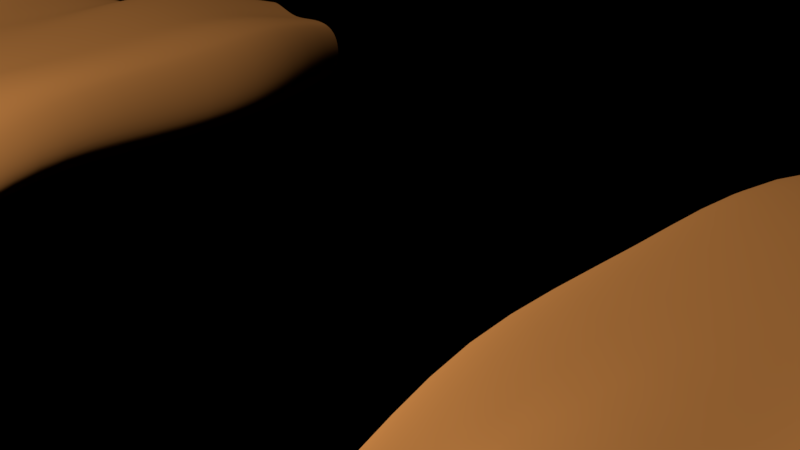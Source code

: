 # Source: reingeguckt.blend  (saved by Blender 2.79.0; exported with 4.5.12 LTS)
import bpy
from mathutils import Matrix  # noqa: F401  (used for matrix-valued properties, if any)

bpy.ops.wm.read_factory_settings(use_empty=True)
scene = bpy.context.scene
scene.name = 'Scene'

# ---- collections
col_collection_1 = bpy.data.collections.new('Collection 1'); scene.collection.children.link(col_collection_1)

# ---- materials (node trees are filled in below, after node groups)
mat_material_001 = bpy.data.materials.new('Material.001')
mat_material_001.alpha_threshold = 0.0
mat_material_001.diffuse_color = (0.8412, 0.6316, 0.3831, 1.0)
mat_material_001.roughness = 0.5

# ---- material node trees
mat_material_001.use_nodes = True; mat_material_001.node_tree.nodes.clear()
_N = mat_material_001.node_tree.nodes; _L = mat_material_001.node_tree.links
n0 = _N.new('ShaderNodeOutputMaterial'); n0.name = 'Material Output'; n0.location = (300, 300)
n1 = _N.new('ShaderNodeBsdfDiffuse'); n1.name = 'Diffuse BSDF'; n1.location = (10, 300)
n1.inputs[0].default_value = (0.08353, 0.03354, 0.008658, 1.0)
n1.inputs[1].default_value = 0.625
_L.new(n1.outputs[0], n0.inputs[0])
n0.is_active_output = True

# ---- world
world_world = bpy.data.worlds.new('World'); scene.world = world_world
world_world.color = (0.0, 0.0, 0.0)
world_world.use_sun_shadow = False
world_world.sun_shadow_jitter_overblur = 0.0
world_world.cycles.sampling_method = 'MANUAL'

# ---- cameras
cam_camera = bpy.data.cameras.new('Camera')
cam_camera.clip_end = 100.0
cam_camera.lens = 35.0
cam_camera.sensor_width = 32.0
cam_camera.sensor_height = 18.0
cam_camera.ortho_scale = 7.314
cam_camera.dof.focus_distance = 0.0

# ---- lights
light_lamp = bpy.data.lights.new('Lamp', 'POINT')
light_lamp.transmission_factor = 0.0
light_lamp.cutoff_distance = 30.0
light_lamp.energy = 400.0
light_lamp.shadow_buffer_clip_start = 1.001
light_lamp.shadow_soft_size = 0.1
light_lamp.shadow_maximum_resolution = 0.006
light_lamp.use_absolute_resolution = True

# ---- meshes
me_cube_000 = bpy.data.meshes.new('Cube.000')
me_cube_000.from_pydata([(6.144, 0.2534, -2.567), (0.5576, 0.2928, 1.156), (0.7106, 0.2533, 1.777), (0.9504, 0.3269, 1.113), (1.064, 0.2837, 1.732), (0.9988, -0.05166, 1.056), (1.077, -0.03774, 1.665), (0.7059, -0.08188, 1.711), (0.58, -0.1047, 1.102), (1.135, -0.01759, 2.275), (0.8009, -0.04512, 2.319), (0.8062, 0.2039, 2.436), (1.147, 0.2296, 2.389), (0.879, -0.08992, 1.678), (0.6367, 0.07995, 1.753), (0.5036, 0.08746, 1.135), (0.7776, -0.1243, 1.073), (0.8566, 0.3216, 1.771), (0.752, 0.3682, 1.145), (1.129, 0.1289, 1.692), (1.026, 0.1422, 1.081), (0.6159, 0.2725, 1.457), (0.7709, 0.22, 2.133), (1.015, 0.3084, 1.408), (1.104, 0.2505, 2.089), (1.033, -0.05539, 1.349), (1.127, -0.04799, 2.066), (0.64, -0.1044, 1.394), (0.5297, -0.1282, 0.7923), (0.5017, 0.2992, 0.8274), (0.9135, 0.3376, 0.7806), (0.9408, -0.07428, 0.7471), (0.7995, -0.0889, 2.107), (1.169, 0.07741, 2.373), (0.9907, 0.2273, 2.535), (0.9868, -0.1022, 2.356), (0.8051, 0.05315, 2.423), (0.9936, 0.02974, 2.482), (0.5667, 0.07801, 1.431), (0.4472, 0.1058, 0.8171), (0.8264, -0.143, 1.365), (0.7399, -0.1711, 0.7638), (0.8012, 0.3186, 1.444), (0.7043, 0.3743, 0.809), (1.086, 0.1328, 1.372), (0.9958, 0.1394, 0.7559), (1.166, 0.1089, 2.071), (0.9213, 0.2601, 2.114), (0.9546, -0.1343, 2.085), (0.7346, 0.06392, 2.125), (-0.8542, 0.3316, 1.088), (-0.9151, 0.2897, 1.753), (-0.4504, 0.3339, 1.179), (-0.55, 0.2914, 1.828), (-0.4154, -0.06505, 1.135), (-0.5412, -0.04542, 1.764), (-0.9258, -0.05982, 1.684), (-0.8476, -0.08479, 1.039), (-0.6867, -0.0176, 2.386), (-1.033, -0.0178, 2.317), (-1.046, 0.243, 2.437), (-0.6921, 0.2407, 2.504), (-0.7453, -0.08308, 1.71), (-0.9947, 0.1151, 1.704), (-0.9178, 0.122, 1.048), (-0.6451, -0.122, 1.077), (-0.7637, 0.3486, 1.797), (-0.653, 0.3938, 1.144), (-0.4857, 0.1242, 1.809), (-0.3805, 0.1348, 1.17), (-0.8995, 0.3114, 1.405), (-0.978, 0.2569, 2.125), (-0.4869, 0.3149, 1.492), (-0.6324, 0.2604, 2.194), (-0.4801, -0.06618, 1.437), (-0.6274, -0.05253, 2.176), (-0.8864, -0.08382, 1.348), (-0.7955, -0.1109, 0.7165), (-0.7988, 0.3366, 0.7455), (-0.3743, 0.3417, 0.8378), (-0.3709, -0.0897, 0.8104), (-0.9671, -0.06727, 2.107), (-0.6785, 0.08033, 2.495), (-0.8958, 0.2541, 2.597), (-0.8673, -0.09179, 2.416), (-1.056, 0.08608, 2.422), (-0.8917, 0.04729, 2.543), (-0.9559, 0.1127, 1.362), (-0.8676, 0.1107, 0.7152), (-0.6963, -0.1399, 1.382), (-0.5824, -0.1735, 0.7586), (-0.7087, 0.3438, 1.455), (-0.5867, 0.3977, 0.7959), (-0.4201, 0.1256, 1.478), (-0.3016, 0.1282, 0.8394), (-0.5777, 0.1076, 2.196), (-0.8201, 0.2859, 2.157), (-0.8108, -0.1277, 2.136), (-1.024, 0.0974, 2.104), (-0.2409, 0.372, 0.5425), (-0.4965, -0.2968, 0.3061), (-0.6182, 0.3168, 0.4506), (0.0354, 0.04729, 2.864), (-1.777, -0.318, -0.1127), (-2.001, -0.3122, -0.5166), (-1.826, -0.6947, -0.08172), (-2.045, -0.7077, -0.4794), (-2.398, -0.517, 0.1341), (-2.536, -0.5289, -0.1525), (-2.499, -0.2412, -0.1756), (-2.359, -0.2377, 0.1135), (-0.9656, -0.4536, -0.4585), (-1.299, -0.5944, -1.082), (-1.545, -0.2295, -1.077), (-1.191, -0.1113, -0.4526), (-0.1489, 0.3316, 1.42), (-0.1079, 0.2897, 2.086), (0.264, 0.3339, 1.448), (0.2644, 0.2914, 2.105), (0.2919, -0.06505, 1.399), (0.2633, -0.04542, 2.04), (-0.1291, -0.05982, 2.019), (-0.1498, -0.08479, 1.371), (0.2141, -0.0176, 2.677), (-0.1388, -0.0178, 2.661), (-0.1336, 0.243, 2.782), (0.2268, 0.2407, 2.795), (0.9611, -0.2835, 0.366), (0.3783, -0.1677, 0.6377), (-0.2271, -0.2067, 0.6079), (-0.3858, -0.5532, -1.637), (0.1495, -0.4269, -1.626), (0.7066, -0.474, -1.671), (0.3779, 0.3861, 0.641), (0.9611, 0.3016, 0.3657), (0.7066, 0.3387, -1.671), (0.1495, 0.4004, -1.626), (-0.4347, 0.4145, -1.637), (-0.9185, 0.1576, 0.2562), (-1.077, 0.2806, -1.712), (-0.7225, -0.3013, 0.2053), (-0.8055, -0.3802, -1.713), (1.4, 0.1369, -0.05595), (1.195, 0.1489, -1.721), (1.4, -0.3082, -0.05622), (1.195, -0.3648, -1.721), (-1.943, -0.7656, -0.2749), (-2.06, -0.5106, -0.5647), (-1.765, -0.5057, -0.02936), (-1.881, -0.2508, -0.3209), (-2.128, -0.2943, 0.01297), (-1.802, -0.3086, -0.7762), (-2.181, -0.5948, 0.09359), (-1.577, -0.6505, -0.794), (-1.484, -0.1911, -0.3482), (-2.317, -0.2773, -0.3245), (-1.275, -0.5211, -0.3676), (-2.367, -0.6147, -0.2922), (-2.544, -0.5613, 0.02744), (-2.424, -0.3648, 0.207), (-2.612, -0.3751, -0.1816), (-2.492, -0.1786, -0.002029), (-1.034, 0.009521, -0.2672), (-1.239, -0.001238, -1.401), (-0.8113, -0.3657, -0.2673), (-0.9824, -0.4336, -1.402), (-1.093, -0.583, -0.7716), (-1.021, -0.2606, -0.3492), (-1.479, -0.4335, -1.183), (-1.407, -0.1115, -0.7642), (0.05327, -0.08308, 2.018), (-0.1941, 0.1151, 2.05), (-0.2178, 0.122, 1.39), (0.05614, -0.122, 1.377), (0.04844, 0.3486, 2.107), (0.05845, 0.3938, 1.445), (0.325, 0.1242, 2.076), (0.3318, 0.1348, 1.429), (-0.1454, 0.3114, 1.74), (-0.1135, 0.2569, 2.464), (0.2756, 0.3149, 1.763), (0.2385, 0.2604, 2.479), (0.2739, -0.06618, 1.708), (0.2408, -0.05253, 2.461), (-0.1412, -0.08382, 1.682), (-0.1474, -0.1109, 1.044), (-0.1463, 0.3366, 1.073), (0.2874, 0.3417, 1.099), (0.2865, -0.0897, 1.072), (-0.1056, -0.06727, 2.444), (0.2388, 0.08033, 2.784), (-0.2598, 0.4148, -0.6749), (0.3051, 0.4169, -0.6559), (0.8372, 0.3499, -0.7899), (0.8372, -0.3473, -0.7899), (0.3051, -0.2783, -0.6558), (-0.2204, -0.3563, -0.6749), (0.03945, 0.2541, 2.917), (0.04006, -0.09179, 2.734), (-0.1451, 0.08608, 2.769), (0.3944, 0.122, 0.817), (-0.2412, 0.09815, 0.8579), (0.6526, -0.263, 0.3549), (0.0626, -0.2284, 0.4727), (-0.1282, -0.495, -1.622), (0.4278, -0.4402, -1.645), (0.9857, -0.467, -1.699), (0.06226, 0.507, 0.4827), (0.6526, 0.3838, 0.3545), (1.212, 0.267, 0.05111), (0.4278, 0.3767, -1.645), (-0.1282, 0.4148, -1.622), (-0.7996, 0.3941, -1.676), (1.212, -0.3575, 0.05106), (-0.6038, -0.5099, -1.676), (-0.6508, -0.3664, -0.8186), (-0.8791, -0.09767, 0.2372), (-0.7675, 0.05736, -2.036), (-0.9276, 0.2616, -0.8184), (0.9857, 0.2811, -1.699), (1.283, 0.165, -0.9336), (1.463, -0.09917, -0.09192), (1.283, -0.2914, -0.9336), (1.265, -0.113, -1.728), (-1.39, -0.6418, -0.5843), (-1.741, -0.5001, -0.8562), (-1.328, -0.3354, -0.2853), (-1.679, -0.1939, -0.5593), (-2.214, -0.2249, -0.1337), (-2.123, -0.4064, 0.1458), (-2.373, -0.4203, -0.3731), (-2.608, -0.3554, 0.05495), (-1.176, 0.0711, -0.837), (-0.8911, -0.1711, -0.07555), (-1.142, -0.2238, -1.589), (-2.282, -0.6685, -0.09438), (-0.2077, 0.1127, 1.706), (-0.2189, 0.1107, 1.053), (0.0518, -0.1399, 1.686), (0.06955, -0.1735, 1.053), (0.05074, 0.3438, 1.76), (0.071, 0.3977, 1.09), (0.3395, 0.1256, 1.739), (0.3594, 0.1282, 1.09), (0.03483, 0.4279, -0.6436), (0.5734, 0.3915, -0.7117), (1.094, 0.29, -0.8714), (0.5734, -0.3043, -0.7117), (0.03483, -0.3137, -0.6434), (-0.4438, -0.3517, -0.7489), (0.2928, 0.1076, 2.472), (0.04745, 0.2859, 2.499), (0.05344, -0.1277, 2.449), (-0.1624, 0.0974, 2.45), (1.094, -0.3631, -0.8714), (-0.8569, -0.4673, -0.8379), (-0.6013, 0.3677, -0.7489), (1.347, -0.07209, -0.9544), (1.38, 0.1833, 1.716), (1.549, 0.0009699, 1.672), (1.549, 0.336, 1.69), (1.742, 0.1916, 1.641), (1.514, 0.2083, 0.5435), (1.63, 0.2062, 1.057), (1.288, 0.4266, 0.6023), (1.408, 0.383, 1.132), (1.279, -0.03613, 0.5731), (1.393, -0.008952, 1.073), (1.053, 0.1941, 0.632), (1.194, 0.1957, 1.142), (1.619, 0.1427, 2.001), (1.459, 0.1742, 1.963), (1.597, 0.03006, 1.898), (1.633, 0.3103, 2.042), (1.763, 0.1695, 1.896), (1.424, 0.04992, 1.7), (1.453, 0.03175, 0.5441), (1.459, 0.3812, 0.5655), (1.114, 0.3771, 0.6326), (1.107, 0.01453, 0.61), (1.241, 0.03651, 1.109), (1.699, 0.06187, 1.643), (1.572, 0.0508, 1.045), (1.701, 0.3154, 1.657), (1.585, 0.3596, 1.088), (1.421, 0.3126, 1.717), (1.25, 0.3567, 1.156), (1.561, 0.2137, 0.8151), (1.687, 0.2051, 1.324), (1.35, 0.4235, 0.8827), (1.476, 0.3869, 1.404), (1.334, 0.005562, 0.8303), (1.122, 0.2033, 0.8961), (1.274, 0.1977, 1.409), (1.462, 0.03711, 1.333), (1.756, 0.2994, 1.908), (1.47, 0.3013, 1.971), (1.442, 0.09, 1.877), (1.722, 0.09017, 1.818), (1.171, 0.03573, 0.867), (1.319, 0.05596, 1.372), (1.631, 0.06762, 1.308), (1.524, 0.05172, 0.7999), (1.645, 0.3405, 1.359), (1.512, 0.3749, 0.8437), (1.349, 0.3392, 1.42), (1.182, 0.3731, 0.9056), (-0.1469, -0.3402, -2.572), (0.1601, -0.2546, -2.567), (0.4838, -0.275, -2.568), (0.4838, 0.2199, -2.568), (0.1601, 0.2534, -2.567), (-0.1774, 0.2661, -2.572), (-0.5352, 0.1955, -2.595), (-0.3824, -0.1894, -2.595), (0.7735, 0.1106, -2.569), (0.7735, -0.1978, -2.569), (0.0001507, -0.3027, -2.567), (0.3211, -0.2585, -2.567), (0.6489, -0.2646, -2.569), (0.3211, 0.2405, -2.567), (0.0001507, 0.2626, -2.567), (-0.3915, 0.2621, -2.583), (-0.2693, -0.3045, -2.583), (-0.5016, 0.0111, -2.599), (0.6489, 0.1878, -2.569), (0.8151, -0.04533, -2.569)], [], [(128, 28, 39, 200), (133, 200, 39, 29), (133, 29, 43, 208), (134, 208, 43, 30), (127, 31, 41, 202), (128, 202, 41, 28), (37, 36, 10, 35), (37, 35, 9, 33), (37, 33, 12, 34), (37, 34, 11, 36), (38, 27, 7, 14), (38, 14, 2, 21), (38, 21, 1, 15), (38, 15, 8, 27), (39, 28, 8, 15), (39, 15, 1, 29), (40, 25, 6, 13), (40, 13, 7, 27), (40, 27, 8, 16), (40, 16, 5, 25), (41, 31, 5, 16), (41, 16, 8, 28), (42, 21, 2, 17), (42, 17, 4, 23), (42, 23, 3, 18), (42, 18, 1, 21), (43, 29, 1, 18), (43, 18, 3, 30), (44, 23, 4, 19), (44, 19, 6, 25), (44, 25, 5, 20), (44, 20, 3, 23), (45, 30, 3, 20), (45, 20, 5, 31), (46, 24, 12, 33), (46, 33, 9, 26), (46, 26, 6, 19), (46, 19, 4, 24), (47, 22, 11, 34), (47, 34, 12, 24), (47, 24, 4, 17), (47, 17, 2, 22), (48, 26, 9, 35), (48, 35, 10, 32), (48, 32, 7, 13), (48, 13, 6, 26), (49, 32, 10, 36), (49, 36, 11, 22), (49, 22, 2, 14), (49, 14, 7, 32), (129, 80, 90, 100), (140, 100, 90, 77), (78, 92, 101, 138), (86, 85, 59, 84), (86, 84, 58, 82), (86, 82, 61, 83), (86, 83, 60, 85), (87, 76, 56, 63), (87, 63, 51, 70), (87, 70, 50, 64), (87, 64, 57, 76), (88, 77, 57, 64), (88, 64, 50, 78), (89, 74, 55, 62), (89, 62, 56, 76), (89, 76, 57, 65), (89, 65, 54, 74), (90, 80, 54, 65), (90, 65, 57, 77), (91, 70, 51, 66), (91, 66, 53, 72), (91, 72, 52, 67), (91, 67, 50, 70), (92, 78, 50, 67), (92, 67, 52, 79), (93, 72, 53, 68), (93, 68, 55, 74), (93, 74, 54, 69), (93, 69, 52, 72), (94, 79, 52, 69), (94, 69, 54, 80), (95, 73, 61, 82), (95, 82, 58, 75), (95, 75, 55, 68), (95, 68, 53, 73), (96, 71, 60, 83), (96, 83, 61, 73), (96, 73, 53, 66), (96, 66, 51, 71), (97, 75, 58, 84), (97, 84, 59, 81), (97, 81, 56, 62), (97, 62, 55, 75), (98, 81, 59, 85), (98, 85, 60, 71), (98, 71, 51, 63), (98, 63, 56, 81), (138, 216, 140, 77, 88, 78), (94, 80, 129, 201), (224, 156, 105, 146), (224, 146, 106, 153), (224, 153, 112, 166), (224, 166, 111, 156), (225, 153, 106, 147), (225, 147, 104, 151), (225, 151, 113, 168), (225, 168, 112, 153), (226, 154, 103, 148), (226, 148, 105, 156), (226, 156, 111, 167), (226, 167, 114, 154), (227, 151, 104, 149), (227, 149, 103, 154), (227, 154, 114, 169), (227, 169, 113, 151), (228, 155, 109, 161), (228, 161, 110, 150), (228, 150, 103, 149), (228, 149, 104, 155), (229, 150, 110, 159), (229, 159, 107, 152), (229, 152, 105, 148), (229, 148, 103, 150), (230, 157, 108, 160), (230, 160, 109, 155), (230, 155, 104, 147), (230, 147, 106, 157), (231, 160, 108, 158), (231, 158, 107, 159), (231, 159, 110, 161), (231, 161, 109, 160), (232, 163, 113, 169), (232, 169, 114, 162), (232, 162, 138, 218), (232, 218, 139, 163), (233, 162, 114, 167), (233, 167, 111, 164), (233, 164, 140, 216), (233, 216, 138, 162), (234, 165, 112, 168), (234, 168, 113, 163), (234, 163, 139, 217), (234, 217, 141, 165), (235, 152, 107, 158), (235, 158, 108, 157), (235, 157, 106, 146), (235, 146, 105, 152), (102, 199, 124, 198), (102, 198, 123, 190), (102, 190, 126, 197), (102, 197, 125, 199), (236, 184, 121, 171), (236, 171, 116, 178), (236, 178, 115, 172), (236, 172, 122, 184), (237, 185, 122, 172), (237, 172, 115, 186), (237, 186, 99, 201), (237, 201, 129, 185), (238, 182, 120, 170), (238, 170, 121, 184), (238, 184, 122, 173), (238, 173, 119, 182), (239, 188, 119, 173), (239, 173, 122, 185), (239, 185, 129, 203), (239, 203, 128, 188), (240, 178, 116, 174), (240, 174, 118, 180), (240, 180, 117, 175), (240, 175, 115, 178), (241, 186, 115, 175), (241, 175, 117, 187), (241, 187, 133, 207), (241, 207, 99, 186), (242, 180, 118, 176), (242, 176, 120, 182), (242, 182, 119, 177), (242, 177, 117, 180), (243, 187, 117, 177), (243, 177, 119, 188), (243, 188, 128, 200), (243, 200, 133, 187), (244, 211, 137, 191), (244, 191, 99, 207), (244, 207, 133, 192), (244, 192, 136, 211), (245, 210, 136, 192), (245, 192, 133, 208), (245, 208, 134, 193), (245, 193, 135, 210), (246, 219, 135, 193), (246, 193, 134, 209), (246, 209, 142, 220), (246, 220, 143, 219), (247, 205, 132, 194), (247, 194, 127, 202), (247, 202, 128, 195), (247, 195, 131, 205), (248, 204, 131, 195), (248, 195, 128, 203), (248, 203, 129, 196), (248, 196, 130, 204), (249, 214, 130, 196), (249, 196, 129, 100), (249, 100, 140, 215), (249, 215, 141, 214), (250, 181, 126, 190), (250, 190, 123, 183), (250, 183, 120, 176), (250, 176, 118, 181), (251, 181, 118, 174), (251, 174, 116, 179), (252, 183, 123, 198), (252, 198, 124, 189), (252, 189, 121, 170), (252, 170, 120, 183), (253, 189, 124, 199), (253, 199, 125, 179), (253, 179, 116, 171), (253, 171, 121, 189), (254, 206, 145, 222), (254, 222, 144, 213), (254, 213, 127, 194), (254, 194, 132, 206), (255, 215, 140, 164), (255, 164, 111, 166), (255, 166, 112, 165), (255, 165, 141, 215), (256, 212, 139, 218), (258, 293, 300, 275), (258, 285, 305, 293), (258, 271, 296, 285), (258, 275, 297, 271), (259, 294, 301, 281), (259, 275, 300, 294), (259, 272, 297, 275), (259, 281, 298, 272), (260, 290, 305, 285), (260, 283, 303, 290), (260, 273, 295, 283), (260, 285, 296, 273), (261, 288, 303, 283), (261, 281, 301, 288), (261, 274, 298, 281), (261, 283, 295, 274), (262, 287, 302, 276), (262, 277, 304, 287), (263, 287, 304, 284), (263, 282, 302, 287), (263, 288, 301, 282), (263, 284, 303, 288), (264, 289, 304, 277), (264, 278, 306, 289), (265, 289, 306, 286), (265, 284, 304, 289), (265, 290, 303, 284), (265, 286, 305, 290), (266, 291, 299, 279), (266, 276, 302, 291), (267, 291, 302, 282), (267, 280, 299, 291), (267, 294, 300, 280), (267, 282, 301, 294), (268, 292, 306, 278), (268, 279, 299, 292), (269, 292, 299, 280), (269, 286, 306, 292), (269, 293, 305, 286), (269, 280, 300, 293), (270, 273, 296, 271), (270, 274, 295, 273), (270, 272, 298, 274), (270, 271, 297, 272), (138, 101, 256, 218), (256, 191, 137, 212), (257, 223, 143, 220), (257, 220, 142, 221), (257, 221, 144, 222), (257, 222, 145, 223), (266, 279, 127, 213), (266, 213, 144, 276), (144, 221, 262, 276), (142, 277, 262, 221), (142, 209, 264, 277), (134, 278, 264, 209), (134, 30, 268, 278), (45, 279, 268, 30), (127, 279, 45, 31), (201, 99, 79, 94), (101, 92, 79, 99), (256, 101, 99, 191), (214, 323, 307, 130), (136, 311, 321, 211), (130, 307, 317, 204), (211, 321, 312, 137), (204, 317, 308, 131), (137, 312, 322, 212), (131, 308, 318, 205), (212, 322, 313, 139), (143, 315, 325, 219), (145, 316, 326, 223), (205, 318, 309, 132), (219, 325, 310, 135), (139, 313, 324, 217), (223, 326, 315, 143), (132, 309, 319, 206), (135, 310, 320, 210), (217, 324, 314, 141), (206, 319, 316, 145), (141, 314, 323, 214), (210, 320, 311, 136), (179, 125, 197, 251), (181, 251, 197, 126)])
me_cube_000.polygons.foreach_set('use_smooth', [True] * 314)
me_cube_000.materials.append(mat_material_001)
me_cube_000.use_remesh_preserve_volume = False
me_cube_000.use_remesh_preserve_attributes = False
me_cube_000.use_mirror_vertex_groups = False
me_cube_000.update()
me_cube_002 = bpy.data.meshes.new('Cube.002')
me_cube_002.from_pydata([(-0.5576, 0.2928, 1.156), (-0.7106, 0.2533, 1.777), (-0.9504, 0.3269, 1.113), (-1.064, 0.2837, 1.732), (-0.9988, -0.05166, 1.056), (-1.077, -0.03774, 1.665), (-0.7059, -0.08188, 1.711), (-0.58, -0.1047, 1.102), (-1.135, -0.01759, 2.275), (-0.8009, -0.04512, 2.319), (-0.8062, 0.2039, 2.436), (-1.147, 0.2296, 2.389), (-0.879, -0.08992, 1.678), (-0.6367, 0.07995, 1.753), (-0.5036, 0.08746, 1.135), (-0.7776, -0.1243, 1.073), (-0.8566, 0.3216, 1.771), (-0.752, 0.3682, 1.145), (-1.129, 0.1289, 1.692), (-1.026, 0.1422, 1.081), (-0.6159, 0.2725, 1.457), (-0.7709, 0.22, 2.133), (-1.015, 0.3084, 1.408), (-1.104, 0.2505, 2.089), (-1.033, -0.05539, 1.35), (-1.127, -0.04799, 2.066), (-0.64, -0.1044, 1.394), (-0.5297, -0.1282, 0.7923), (-0.5017, 0.2992, 0.8274), (-0.9135, 0.3376, 0.7806), (-0.9408, -0.07428, 0.7471), (-0.7995, -0.0889, 2.107), (-1.169, 0.07741, 2.373), (-0.9907, 0.2273, 2.535), (-0.9868, -0.1022, 2.356), (-0.8051, 0.05315, 2.423), (-0.9936, 0.02974, 2.482), (-0.5667, 0.07801, 1.431), (-0.4472, 0.1058, 0.8171), (-0.8265, -0.143, 1.365), (-0.7399, -0.1711, 0.7638), (-0.8012, 0.3186, 1.444), (-0.7043, 0.3743, 0.809), (-1.086, 0.1328, 1.372), (-0.9958, 0.1394, 0.7559), (-1.166, 0.1089, 2.071), (-0.9213, 0.2601, 2.114), (-0.9546, -0.1343, 2.085), (-0.7346, 0.06392, 2.125), (0.8542, 0.3316, 1.088), (0.9151, 0.2897, 1.753), (0.4504, 0.3339, 1.179), (0.55, 0.2914, 1.828), (0.4154, -0.06505, 1.135), (0.5412, -0.04542, 1.764), (0.9258, -0.05982, 1.684), (0.8476, -0.08479, 1.039), (0.6867, -0.0176, 2.386), (1.033, -0.0178, 2.317), (1.046, 0.243, 2.437), (0.6921, 0.2407, 2.504), (0.7453, -0.08308, 1.71), (0.9947, 0.1151, 1.704), (0.9178, 0.122, 1.048), (0.6451, -0.122, 1.077), (0.7637, 0.3486, 1.797), (0.653, 0.3938, 1.144), (0.4857, 0.1242, 1.809), (0.3805, 0.1348, 1.17), (0.8995, 0.3114, 1.405), (0.978, 0.2569, 2.125), (0.4869, 0.3149, 1.492), (0.6324, 0.2604, 2.194), (0.4801, -0.06619, 1.437), (0.6274, -0.05253, 2.176), (0.8864, -0.08382, 1.348), (0.7955, -0.1109, 0.7165), (0.7988, 0.3366, 0.7455), (0.3743, 0.3417, 0.8378), (0.3709, -0.0897, 0.8104), (0.9671, -0.06727, 2.107), (0.6785, 0.08033, 2.495), (0.8958, 0.2541, 2.597), (0.8673, -0.09179, 2.416), (1.056, 0.08608, 2.422), (0.8917, 0.04729, 2.543), (0.9559, 0.1127, 1.362), (0.8676, 0.1107, 0.7152), (0.6963, -0.1399, 1.382), (0.5824, -0.1735, 0.7586), (0.7087, 0.3438, 1.455), (0.5867, 0.3977, 0.7959), (0.4201, 0.1256, 1.478), (0.3016, 0.1282, 0.8394), (0.5777, 0.1076, 2.196), (0.8201, 0.2859, 2.157), (0.8108, -0.1277, 2.136), (1.024, 0.0974, 2.104), (0.2409, 0.372, 0.5425), (0.4965, -0.2968, 0.3061), (0.6182, 0.3168, 0.4506), (-0.0354, 0.04729, 2.864), (1.777, -0.318, -0.1127), (2.001, -0.3122, -0.5166), (1.826, -0.6947, -0.08172), (2.045, -0.7077, -0.4794), (2.398, -0.517, 0.1341), (2.536, -0.5289, -0.1525), (2.499, -0.2412, -0.1756), (2.359, -0.2377, 0.1135), (0.9656, -0.4536, -0.4585), (1.299, -0.5944, -1.082), (1.545, -0.2295, -1.077), (1.191, -0.1113, -0.4526), (0.1489, 0.3316, 1.42), (0.1079, 0.2897, 2.086), (-0.264, 0.3339, 1.448), (-0.2644, 0.2914, 2.105), (-0.2919, -0.06505, 1.399), (-0.2633, -0.04542, 2.04), (0.1291, -0.05982, 2.019), (0.1498, -0.08479, 1.371), (-0.2141, -0.0176, 2.677), (0.1388, -0.0178, 2.661), (0.1336, 0.243, 2.782), (-0.2268, 0.2407, 2.795), (-0.9611, -0.2835, 0.366), (-0.3783, -0.1677, 0.6377), (0.2271, -0.2067, 0.6079), (0.3858, -0.5532, -1.637), (-0.1495, -0.4269, -1.626), (-0.7066, -0.474, -1.671), (-0.3779, 0.3861, 0.641), (-0.9611, 0.3016, 0.3657), (-0.7066, 0.3387, -1.671), (-0.1495, 0.4004, -1.626), (0.4347, 0.4145, -1.637), (0.9185, 0.1576, 0.2562), (1.077, 0.2806, -1.712), (0.7225, -0.3013, 0.2053), (0.8055, -0.3802, -1.713), (-1.4, 0.1369, -0.05595), (-1.195, 0.1489, -1.721), (-1.4, -0.3082, -0.05621), (-1.195, -0.3648, -1.721), (1.943, -0.7656, -0.2749), (2.06, -0.5106, -0.5647), (1.765, -0.5057, -0.02935), (1.881, -0.2508, -0.3208), (2.128, -0.2943, 0.01297), (1.802, -0.3086, -0.7762), (2.181, -0.5948, 0.09359), (1.577, -0.6505, -0.794), (1.484, -0.1911, -0.3482), (2.317, -0.2773, -0.3245), (1.275, -0.5211, -0.3676), (2.367, -0.6147, -0.2922), (2.544, -0.5613, 0.02744), (2.424, -0.3648, 0.207), (2.612, -0.3751, -0.1816), (2.492, -0.1786, -0.002029), (1.034, 0.00952, -0.2672), (1.239, -0.001238, -1.401), (0.8113, -0.3657, -0.2673), (0.9824, -0.4336, -1.402), (1.093, -0.583, -0.7716), (1.021, -0.2606, -0.3492), (1.479, -0.4335, -1.183), (1.407, -0.1115, -0.7642), (-0.05328, -0.08308, 2.018), (0.1941, 0.1151, 2.05), (0.2178, 0.122, 1.39), (-0.05614, -0.122, 1.377), (-0.04844, 0.3486, 2.107), (-0.05845, 0.3938, 1.445), (-0.325, 0.1242, 2.076), (-0.3318, 0.1348, 1.429), (0.1454, 0.3114, 1.74), (0.1135, 0.2569, 2.464), (-0.2756, 0.3149, 1.763), (-0.2385, 0.2604, 2.479), (-0.2739, -0.06619, 1.708), (-0.2408, -0.05253, 2.461), (0.1412, -0.08382, 1.682), (0.1474, -0.1109, 1.044), (0.1463, 0.3366, 1.073), (-0.2874, 0.3417, 1.099), (-0.2865, -0.0897, 1.072), (0.1056, -0.06727, 2.444), (-0.2388, 0.08033, 2.784), (0.2598, 0.4148, -0.6749), (-0.3051, 0.4169, -0.6559), (-0.8372, 0.3499, -0.7899), (-0.8372, -0.3473, -0.7899), (-0.3051, -0.2783, -0.6558), (0.2204, -0.3563, -0.6749), (-0.03945, 0.2541, 2.917), (-0.04007, -0.09179, 2.734), (0.1451, 0.08608, 2.769), (-0.3944, 0.122, 0.817), (0.2412, 0.09815, 0.8579), (-0.6526, -0.263, 0.3549), (-0.0626, -0.2284, 0.4727), (0.1282, -0.495, -1.622), (-0.4278, -0.4402, -1.645), (-0.9857, -0.467, -1.699), (-0.06227, 0.507, 0.4827), (-0.6526, 0.3838, 0.3545), (-1.212, 0.267, 0.05111), (-0.4278, 0.3767, -1.645), (0.1282, 0.4148, -1.622), (0.7996, 0.3941, -1.676), (-1.212, -0.3575, 0.05106), (0.6038, -0.5099, -1.676), (0.6508, -0.3664, -0.8186), (0.8791, -0.09767, 0.2372), (0.7675, 0.05736, -2.036), (0.9276, 0.2616, -0.8184), (-0.9857, 0.2811, -1.699), (-1.283, 0.165, -0.9336), (-1.463, -0.09917, -0.09192), (-1.283, -0.2914, -0.9336), (-1.265, -0.113, -1.728), (1.39, -0.6418, -0.5843), (1.741, -0.5001, -0.8562), (1.328, -0.3354, -0.2853), (1.679, -0.1939, -0.5593), (2.214, -0.2249, -0.1337), (2.123, -0.4064, 0.1458), (2.373, -0.4203, -0.3731), (2.608, -0.3554, 0.05495), (1.176, 0.0711, -0.837), (0.8911, -0.1711, -0.07555), (1.142, -0.2238, -1.589), (2.282, -0.6685, -0.09438), (0.2077, 0.1127, 1.706), (0.2189, 0.1107, 1.053), (-0.0518, -0.1399, 1.686), (-0.06955, -0.1735, 1.053), (-0.05074, 0.3438, 1.76), (-0.071, 0.3977, 1.09), (-0.3395, 0.1256, 1.739), (-0.3594, 0.1282, 1.09), (-0.03483, 0.4279, -0.6436), (-0.5734, 0.3915, -0.7117), (-1.094, 0.29, -0.8714), (-0.5734, -0.3043, -0.7117), (-0.03483, -0.3137, -0.6434), (0.4438, -0.3517, -0.7489), (-0.2928, 0.1076, 2.472), (-0.04745, 0.2859, 2.499), (-0.05344, -0.1277, 2.449), (0.1624, 0.0974, 2.45), (-1.094, -0.3631, -0.8714), (0.8569, -0.4673, -0.8379), (0.6013, 0.3677, -0.7489), (-1.347, -0.07209, -0.9544), (-1.38, 0.1833, 1.716), (-1.549, 0.0009699, 1.672), (-1.549, 0.336, 1.69), (-1.742, 0.1916, 1.641), (-1.514, 0.2083, 0.5435), (-1.63, 0.2062, 1.057), (-1.288, 0.4266, 0.6023), (-1.408, 0.383, 1.132), (-1.279, -0.03613, 0.5731), (-1.393, -0.008952, 1.073), (-1.053, 0.1941, 0.632), (-1.194, 0.1957, 1.142), (-1.619, 0.1427, 2.001), (-1.459, 0.1742, 1.963), (-1.597, 0.03006, 1.898), (-1.633, 0.3103, 2.042), (-1.763, 0.1695, 1.896), (-1.424, 0.04992, 1.7), (-1.453, 0.03175, 0.5441), (-1.459, 0.3812, 0.5655), (-1.114, 0.3771, 0.6326), (-1.107, 0.01453, 0.61), (-1.241, 0.03651, 1.109), (-1.699, 0.06187, 1.643), (-1.572, 0.0508, 1.045), (-1.701, 0.3154, 1.658), (-1.585, 0.3596, 1.088), (-1.421, 0.3126, 1.717), (-1.25, 0.3567, 1.156), (-1.561, 0.2137, 0.8151), (-1.687, 0.2051, 1.324), (-1.35, 0.4235, 0.8827), (-1.476, 0.3869, 1.404), (-1.334, 0.005562, 0.8303), (-1.122, 0.2033, 0.8961), (-1.274, 0.1977, 1.409), (-1.462, 0.03711, 1.333), (-1.756, 0.2994, 1.908), (-1.47, 0.3013, 1.971), (-1.442, 0.09, 1.877), (-1.722, 0.09017, 1.818), (-1.171, 0.03573, 0.867), (-1.319, 0.05596, 1.372), (-1.631, 0.06762, 1.308), (-1.524, 0.05172, 0.7999), (-1.645, 0.3405, 1.359), (-1.512, 0.3749, 0.8437), (-1.349, 0.3392, 1.42), (-1.182, 0.3731, 0.9056), (0.1469, -0.3402, -2.572), (-0.1601, -0.2546, -2.567), (-0.4838, -0.275, -2.568), (-0.4838, 0.2199, -2.568), (-0.1601, 0.2534, -2.567), (0.1774, 0.2661, -2.572), (0.5352, 0.1955, -2.595), (0.3824, -0.1894, -2.595), (-0.7735, 0.1106, -2.569), (-0.7735, -0.1978, -2.569), (-0.0001531, -0.3027, -2.567), (-0.3211, -0.2585, -2.567), (-0.6489, -0.2646, -2.569), (-0.3211, 0.2405, -2.567), (-0.0001531, 0.2626, -2.567), (0.3915, 0.2621, -2.583), (0.2693, -0.3045, -2.583), (0.5016, 0.0111, -2.599), (-0.6489, 0.1878, -2.569), (-0.8151, -0.04533, -2.569)], [], [(127, 199, 38, 27), (132, 28, 38, 199), (132, 207, 42, 28), (133, 29, 42, 207), (126, 201, 40, 30), (127, 27, 40, 201), (36, 34, 9, 35), (36, 32, 8, 34), (36, 33, 11, 32), (36, 35, 10, 33), (37, 13, 6, 26), (37, 20, 1, 13), (37, 14, 0, 20), (37, 26, 7, 14), (38, 14, 7, 27), (38, 28, 0, 14), (39, 12, 5, 24), (39, 26, 6, 12), (39, 15, 7, 26), (39, 24, 4, 15), (40, 15, 4, 30), (40, 27, 7, 15), (41, 16, 1, 20), (41, 22, 3, 16), (41, 17, 2, 22), (41, 20, 0, 17), (42, 17, 0, 28), (42, 29, 2, 17), (43, 18, 3, 22), (43, 24, 5, 18), (43, 19, 4, 24), (43, 22, 2, 19), (44, 19, 2, 29), (44, 30, 4, 19), (45, 32, 11, 23), (45, 25, 8, 32), (45, 18, 5, 25), (45, 23, 3, 18), (46, 33, 10, 21), (46, 23, 11, 33), (46, 16, 3, 23), (46, 21, 1, 16), (47, 34, 8, 25), (47, 31, 9, 34), (47, 12, 6, 31), (47, 25, 5, 12), (48, 35, 9, 31), (48, 21, 10, 35), (48, 13, 1, 21), (48, 31, 6, 13), (128, 99, 89, 79), (139, 76, 89, 99), (77, 137, 100, 91), (85, 83, 58, 84), (85, 81, 57, 83), (85, 82, 60, 81), (85, 84, 59, 82), (86, 62, 55, 75), (86, 69, 50, 62), (86, 63, 49, 69), (86, 75, 56, 63), (87, 63, 56, 76), (87, 77, 49, 63), (88, 61, 54, 73), (88, 75, 55, 61), (88, 64, 56, 75), (88, 73, 53, 64), (89, 64, 53, 79), (89, 76, 56, 64), (90, 65, 50, 69), (90, 71, 52, 65), (90, 66, 51, 71), (90, 69, 49, 66), (91, 66, 49, 77), (91, 78, 51, 66), (92, 67, 52, 71), (92, 73, 54, 67), (92, 68, 53, 73), (92, 71, 51, 68), (93, 68, 51, 78), (93, 79, 53, 68), (94, 81, 60, 72), (94, 74, 57, 81), (94, 67, 54, 74), (94, 72, 52, 67), (95, 82, 59, 70), (95, 72, 60, 82), (95, 65, 52, 72), (95, 70, 50, 65), (96, 83, 57, 74), (96, 80, 58, 83), (96, 61, 55, 80), (96, 74, 54, 61), (97, 84, 58, 80), (97, 70, 59, 84), (97, 62, 50, 70), (97, 80, 55, 62), (137, 77, 87, 76, 139, 215), (93, 200, 128, 79), (223, 145, 104, 155), (223, 152, 105, 145), (223, 165, 111, 152), (223, 155, 110, 165), (224, 146, 105, 152), (224, 150, 103, 146), (224, 167, 112, 150), (224, 152, 111, 167), (225, 147, 102, 153), (225, 155, 104, 147), (225, 166, 110, 155), (225, 153, 113, 166), (226, 148, 103, 150), (226, 153, 102, 148), (226, 168, 113, 153), (226, 150, 112, 168), (227, 160, 108, 154), (227, 149, 109, 160), (227, 148, 102, 149), (227, 154, 103, 148), (228, 158, 109, 149), (228, 151, 106, 158), (228, 147, 104, 151), (228, 149, 102, 147), (229, 159, 107, 156), (229, 154, 108, 159), (229, 146, 103, 154), (229, 156, 105, 146), (230, 157, 107, 159), (230, 158, 106, 157), (230, 160, 109, 158), (230, 159, 108, 160), (231, 168, 112, 162), (231, 161, 113, 168), (231, 217, 137, 161), (231, 162, 138, 217), (232, 166, 113, 161), (232, 163, 110, 166), (232, 215, 139, 163), (232, 161, 137, 215), (233, 167, 111, 164), (233, 162, 112, 167), (233, 216, 138, 162), (233, 164, 140, 216), (234, 157, 106, 151), (234, 156, 107, 157), (234, 145, 105, 156), (234, 151, 104, 145), (101, 197, 123, 198), (101, 189, 122, 197), (101, 196, 125, 189), (101, 198, 124, 196), (235, 170, 120, 183), (235, 177, 115, 170), (235, 171, 114, 177), (235, 183, 121, 171), (236, 171, 121, 184), (236, 185, 114, 171), (236, 200, 98, 185), (236, 184, 128, 200), (237, 169, 119, 181), (237, 183, 120, 169), (237, 172, 121, 183), (237, 181, 118, 172), (238, 172, 118, 187), (238, 184, 121, 172), (238, 202, 128, 184), (238, 187, 127, 202), (239, 173, 115, 177), (239, 179, 117, 173), (239, 174, 116, 179), (239, 177, 114, 174), (240, 174, 114, 185), (240, 186, 116, 174), (240, 206, 132, 186), (240, 185, 98, 206), (241, 175, 117, 179), (241, 181, 119, 175), (241, 176, 118, 181), (241, 179, 116, 176), (242, 176, 116, 186), (242, 187, 118, 176), (242, 199, 127, 187), (242, 186, 132, 199), (243, 190, 136, 210), (243, 206, 98, 190), (243, 191, 132, 206), (243, 210, 135, 191), (244, 191, 135, 209), (244, 207, 132, 191), (244, 192, 133, 207), (244, 209, 134, 192), (245, 192, 134, 218), (245, 208, 133, 192), (245, 219, 141, 208), (245, 218, 142, 219), (246, 193, 131, 204), (246, 201, 126, 193), (246, 194, 127, 201), (246, 204, 130, 194), (247, 194, 130, 203), (247, 202, 127, 194), (247, 195, 128, 202), (247, 203, 129, 195), (248, 195, 129, 213), (248, 99, 128, 195), (248, 214, 139, 99), (248, 213, 140, 214), (249, 189, 125, 180), (249, 182, 122, 189), (249, 175, 119, 182), (249, 180, 117, 175), (250, 173, 117, 180), (250, 178, 115, 173), (251, 197, 122, 182), (251, 188, 123, 197), (251, 169, 120, 188), (251, 182, 119, 169), (252, 198, 123, 188), (252, 178, 124, 198), (252, 170, 115, 178), (252, 188, 120, 170), (253, 221, 144, 205), (253, 212, 143, 221), (253, 193, 126, 212), (253, 205, 131, 193), (254, 163, 139, 214), (254, 165, 110, 163), (254, 164, 111, 165), (254, 214, 140, 164), (255, 217, 138, 211), (257, 274, 299, 292), (257, 292, 304, 284), (257, 284, 295, 270), (257, 270, 296, 274), (258, 280, 300, 293), (258, 293, 299, 274), (258, 274, 296, 271), (258, 271, 297, 280), (259, 284, 304, 289), (259, 289, 302, 282), (259, 282, 294, 272), (259, 272, 295, 284), (260, 282, 302, 287), (260, 287, 300, 280), (260, 280, 297, 273), (260, 273, 294, 282), (261, 275, 301, 286), (261, 286, 303, 276), (262, 283, 303, 286), (262, 286, 301, 281), (262, 281, 300, 287), (262, 287, 302, 283), (263, 276, 303, 288), (263, 288, 305, 277), (264, 285, 305, 288), (264, 288, 303, 283), (264, 283, 302, 289), (264, 289, 304, 285), (265, 278, 298, 290), (265, 290, 301, 275), (266, 281, 301, 290), (266, 290, 298, 279), (266, 279, 299, 293), (266, 293, 300, 281), (267, 277, 305, 291), (267, 291, 298, 278), (268, 279, 298, 291), (268, 291, 305, 285), (268, 285, 304, 292), (268, 292, 299, 279), (269, 270, 295, 272), (269, 272, 294, 273), (269, 273, 297, 271), (269, 271, 296, 270), (137, 217, 255, 100), (255, 211, 136, 190), (256, 219, 142, 222), (256, 220, 141, 219), (256, 221, 143, 220), (256, 222, 144, 221), (265, 212, 126, 278), (265, 275, 143, 212), (143, 275, 261, 220), (141, 220, 261, 276), (141, 276, 263, 208), (133, 208, 263, 277), (133, 277, 267, 29), (44, 29, 267, 278), (126, 30, 44, 278), (200, 93, 78, 98), (100, 98, 78, 91), (255, 190, 98, 100), (213, 129, 306, 322), (135, 210, 320, 310), (129, 203, 316, 306), (210, 136, 311, 320), (203, 130, 307, 316), (136, 211, 321, 311), (130, 204, 317, 307), (211, 138, 312, 321), (142, 218, 324, 314), (144, 222, 325, 315), (204, 131, 308, 317), (218, 134, 309, 324), (138, 216, 323, 312), (222, 142, 314, 325), (131, 205, 318, 308), (134, 209, 319, 309), (216, 140, 313, 323), (205, 144, 315, 318), (140, 213, 322, 313), (209, 135, 310, 319), (178, 250, 196, 124), (180, 125, 196, 250)])
me_cube_002.polygons.foreach_set('use_smooth', [True] * 314)
me_cube_002.materials.append(mat_material_001)
me_cube_002.use_remesh_preserve_volume = False
me_cube_002.use_remesh_preserve_attributes = False
me_cube_002.use_mirror_vertex_groups = False
me_cube_002.update()
arm_armature_001 = bpy.data.armatures.new('Armature.001')  # bones are not reproduced
arm_armature = bpy.data.armatures.new('Armature')  # bones are not reproduced

# ---- objects
ob_armature_001_l = bpy.data.objects.new('Armature.001.L', arm_armature_001)
ob_cube_000 = bpy.data.objects.new('Cube.000', me_cube_000)
ob_armature = bpy.data.objects.new('Armature', arm_armature)
ob_cube_002 = bpy.data.objects.new('Cube.002', me_cube_002)
ob_lamp = bpy.data.objects.new('Lamp', light_lamp)
ob_camera = bpy.data.objects.new('Camera', cam_camera)

# ---- transforms, parenting, visibility, modifiers, constraints
ob_armature_001_l.location = (0.8477, -1.291, 1.673)
ob_armature_001_l.rotation_euler = (1.586, -0.113, 0.06555)
ob_armature_001_l.scale = (0.2474, 0.248, 0.2474)
ob_armature_001_l.show_in_front = True
ob_armature_001_l.lineart.crease_threshold = 0.0
ob_cube_000.parent = ob_armature_001_l
ob_cube_000.matrix_parent_inverse = Matrix(((4.008, 0.2631, 0.4559, -3.947), (-0.4497, -0.09148, 4.006, -7.548), (0.2717, -4.033, -0.06159, -5.317), (0.0, 0.0, 0.0, 1.0)))
ob_cube_000.location = (0.887, -1.121, 2.081)
ob_cube_000.rotation_euler = (1.587, 9.323, 0.06791)
ob_cube_000.scale = (0.287, 0.2821, 0.2899)
ob_cube_000.hide_viewport = True
ob_cube_000.lineart.crease_threshold = 0.0
_vg = ob_cube_000.vertex_groups.new(name='Bone')
for _i, _w in zip([0, 130, 131, 132, 135, 136, 137, 139, 141, 142, 143, 144, 145, 163, 165, 191, 192, 193, 194, 195, 196, 204, 205, 206, 209, 210, 211, 212, 213, 214, 217, 219, 220, 221, 222, 223, 234, 245, 246, 247, 248, 249, 254, 256, 257, 307, 308, 309, 310, 311, 312, 313, 314, 315, 316, 317, 318, 319, 320, 321, 322, 323, 324, 325, 326], [0.9798, 0.7749, 0.9136, 0.8768, 0.8964, 0.9528, 0.7659, 0.1895, 0.2861, 0.0313, 0.8479, 0.04099, 0.8419, 0.004184, 0.01264, 0.003506, 0.02172, 0.1225, 0.1307, 0.03789, 0.009365, 0.8695, 0.9014, 0.854, 0.01696, 0.9299, 0.9203, 0.3869, 0.02742, 0.6215, 0.2677, 0.8652, 0.187, 0.04203, 0.1882, 0.8394, 0.01738, 0.076, 0.1614, 0.08514, 0.0072, 0.02708, 0.1662, 0.01482, 0.1934, 0.8921, 0.9511, 0.9556, 0.9725, 0.9798, 0.8925, 0.7784, 0.8085, 0.9532, 0.9481, 0.9264, 0.9583, 0.9509, 0.9816, 0.952, 0.8158, 0.8569, 0.7687, 0.9614, 0.9486]): _vg.add([_i], _w, 'REPLACE')
_vg = ob_cube_000.vertex_groups.new(name='Bone.001')
for _i, _w in zip([28, 29, 31, 39, 41, 43, 77, 78, 79, 80, 90, 92, 94, 99, 100, 101, 111, 114, 127, 128, 129, 130, 131, 132, 133, 134, 135, 136, 137, 138, 140, 142, 143, 144, 145, 162, 164, 167, 185, 186, 187, 188, 191, 192, 193, 194, 195, 196, 200, 201, 202, 203, 204, 205, 206, 207, 208, 209, 210, 211, 212, 213, 214, 215, 216, 218, 219, 220, 221, 222, 223, 232, 233, 237, 239, 241, 243, 244, 245, 246, 247, 248, 249, 254, 255, 256, 257, 309, 315, 316, 319, 325, 326], [0.1141, 0.1101, 0.0004667, 0.14, 0.05433, 0.05288, 0.03567, 0.01918, 0.1004, 0.08895, 0.06506, 0.03968, 0.1022, 0.7595, 0.3985, 0.2978, 0.0552, 0.02993, 0.1814, 0.6812, 0.7276, 0.03349, 0.05137, 0.09431, 0.6897, 0.1627, 0.08275, 0.01273, 0.02656, 0.1994, 0.271, 0.2018, 0.121, 0.2237, 0.1246, 0.1265, 0.1591, 0.08665, 0.05859, 0.05714, 0.05809, 0.06095, 0.8642, 0.9184, 0.7371, 0.7179, 0.8887, 0.7897, 0.3129, 0.3001, 0.3588, 0.8772, 0.04803, 0.0715, 0.1142, 0.883, 0.3514, 0.1976, 0.05524, 0.01069, 0.01973, 0.2225, 0.01436, 0.2542, 0.1944, 0.2172, 0.1077, 0.6516, 0.2148, 0.6509, 0.1273, 0.06148, 0.2221, 0.009036, 0.0558, 0.05656, 0.02388, 0.9513, 0.8211, 0.6815, 0.7954, 0.9071, 0.5789, 0.673, 0.05131, 0.6188, 0.6455, 0.002133, 0.01907, 0.02369, 0.01571, 0.006122, 0.0252]): _vg.add([_i], _w, 'REPLACE')
_vg = ob_cube_000.vertex_groups.new(name='Bone.002')
for _i, _w in zip([28, 29, 39, 79, 80, 94, 99, 115, 117, 119, 122, 128, 129, 133, 172, 173, 175, 177, 178, 180, 182, 184, 185, 186, 187, 188, 200, 201, 203, 207, 236, 237, 238, 239, 240, 241, 242, 243], [0.01226, 0.01942, 0.1266, 0.01597, 0.001719, 0.122, 0.01988, 0.8582, 0.3416, 0.8113, 0.9008, 0.05718, 0.05226, 0.05556, 0.8841, 0.8948, 0.7558, 0.5154, 0.09259, 0.05345, 0.0939, 0.09987, 0.8967, 0.8937, 0.8375, 0.8707, 0.2636, 0.3102, 0.009164, 0.007308, 0.09206, 0.8643, 0.08757, 0.9127, 0.07152, 0.8968, 0.06132, 0.8109]): _vg.add([_i], _w, 'REPLACE')
_vg = ob_cube_000.vertex_groups.new(name='Bone.003')
for _i, _w in zip([115, 116, 117, 118, 119, 120, 121, 122, 170, 171, 172, 173, 174, 175, 176, 177, 178, 179, 180, 181, 182, 183, 184, 187, 189, 236, 238, 240, 242, 243, 250, 252, 253], [0.1287, 0.7772, 0.6398, 0.2806, 0.1744, 0.8866, 0.9289, 0.08721, 0.9339, 0.8923, 0.1012, 0.09564, 0.2596, 0.2285, 0.7341, 0.4702, 0.8779, 0.04895, 0.8734, 0.01596, 0.8909, 0.07939, 0.8928, 0.06013, 0.07277, 0.8972, 0.9059, 0.8687, 0.9095, 0.04825, 0.05624, 0.06623, 0.05723]): _vg.add([_i], _w, 'REPLACE')
_vg = ob_cube_000.vertex_groups.new(name='Bone.004')
for _i, _w in zip([102, 116, 118, 120, 121, 123, 124, 125, 126, 170, 171, 174, 176, 178, 179, 180, 181, 183, 189, 190, 197, 198, 199, 240, 242, 250, 251, 252, 253], [0.9993, 0.2157, 0.7136, 0.1055, 0.06289, 0.9864, 0.989, 0.9932, 0.9936, 0.05922, 0.09943, 0.7345, 0.2589, 0.006743, 0.95, 0.07188, 0.9665, 0.9199, 0.9266, 0.993, 0.9995, 0.993, 0.9949, 0.05879, 0.005708, 0.9431, 0.9834, 0.9332, 0.9422]): _vg.add([_i], _w, 'REPLACE')
_vg = ob_cube_000.vertex_groups.new(name='Bone.005')
for _i, _w in zip([50, 52, 54, 57, 64, 65, 67, 69, 70, 72, 74, 76, 77, 78, 79, 80, 87, 88, 89, 90, 91, 92, 93, 94, 99, 100, 101, 111, 114, 129, 138, 140, 162, 164, 167, 185, 186, 196, 201, 203, 207, 216, 218, 233, 237, 249, 256], [0.8542, 0.8714, 0.9155, 0.8822, 0.8573, 0.9088, 0.8592, 0.8878, 0.1201, 0.09137, 0.08305, 0.1219, 0.9209, 0.9376, 0.8522, 0.8736, 0.1221, 0.9523, 0.08909, 0.9123, 0.09824, 0.9244, 0.08081, 0.7623, 0.1891, 0.4563, 0.6221, 0.08057, 0.07148, 0.1965, 0.6192, 0.5077, 0.2652, 0.2555, 0.1326, 0.01348, 0.01139, 0.003194, 0.3761, 0.02869, 0.02341, 0.6115, 0.019, 0.3343, 0.09359, 0.0469, 0.06335]): _vg.add([_i], _w, 'REPLACE')
_vg = ob_cube_000.vertex_groups.new(name='Bone.006')
for _i, _w in zip([50, 51, 52, 53, 54, 55, 56, 57, 62, 63, 64, 65, 66, 67, 68, 69, 70, 71, 72, 73, 74, 75, 76, 81, 87, 89, 91, 93, 95, 96, 97, 98], [0.1364, 0.9069, 0.1123, 0.9115, 0.07018, 0.9375, 0.9244, 0.1091, 0.9415, 0.9077, 0.1346, 0.08207, 0.9103, 0.13, 0.9185, 0.09082, 0.8682, 0.07171, 0.8984, 0.07342, 0.9113, 0.08028, 0.8704, 0.08275, 0.8681, 0.9059, 0.8911, 0.9114, 0.07512, 0.05391, 0.0684, 0.07334]): _vg.add([_i], _w, 'REPLACE')
_vg = ob_cube_000.vertex_groups.new(name='Bone.007')
for _i, _w in zip([51, 53, 55, 56, 58, 59, 60, 61, 62, 63, 66, 68, 71, 73, 75, 81, 82, 83, 84, 85, 86, 95, 96, 97, 98], [0.08221, 0.0805, 0.05578, 0.06387, 0.9862, 0.9858, 0.9912, 0.9903, 0.05118, 0.07943, 0.08103, 0.07388, 0.9274, 0.9259, 0.9191, 0.9163, 0.9921, 0.9964, 0.9923, 0.9926, 0.9986, 0.9242, 0.9456, 0.931, 0.9257]): _vg.add([_i], _w, 'REPLACE')
_vg = ob_cube_000.vertex_groups.new(name='Bone.008')
for _i, _w in zip([1, 3, 5, 8, 15, 16, 18, 20, 21, 23, 25, 27, 28, 29, 30, 31, 38, 39, 40, 41, 42, 43, 44, 45, 127, 128, 133, 134, 142, 144, 187, 188, 193, 194, 200, 202, 203, 207, 208, 209, 213, 221, 243, 245, 247, 264, 266, 268, 278, 279, 292], [0.8685, 0.8638, 0.8758, 0.8768, 0.8581, 0.8926, 0.8738, 0.8529, 0.09567, 0.0957, 0.1091, 0.1085, 0.8234, 0.8213, 0.7688, 0.8455, 0.09687, 0.7017, 0.09855, 0.8902, 0.08361, 0.8849, 0.09968, 0.7295, 0.2008, 0.1986, 0.1899, 0.1867, 0.06676, 0.07707, 0.02403, 0.02381, 0.01234, 0.01882, 0.3825, 0.3837, 0.02535, 0.02473, 0.3956, 0.09559, 0.1094, 0.06475, 0.09958, 0.0272, 0.03313, 0.01059, 0.01126, 0.2424, 0.08931, 0.1975, 0.02704]): _vg.add([_i], _w, 'REPLACE')
_vg = ob_cube_000.vertex_groups.new(name='Bone.009')
for _i, _w in zip([1, 2, 3, 4, 5, 6, 7, 8, 13, 14, 15, 16, 17, 18, 19, 20, 21, 22, 23, 24, 25, 26, 27, 32, 38, 40, 42, 44, 46, 47, 48, 49], [0.1084, 0.9254, 0.1131, 0.9064, 0.09914, 0.9195, 0.9313, 0.0962, 0.9333, 0.9244, 0.1057, 0.09066, 0.921, 0.11, 0.9035, 0.1154, 0.8947, 0.06081, 0.8923, 0.07516, 0.8807, 0.09259, 0.8829, 0.08349, 0.8938, 0.8942, 0.9074, 0.8883, 0.08354, 0.04256, 0.07757, 0.066]): _vg.add([_i], _w, 'REPLACE')
_vg = ob_cube_000.vertex_groups.new(name='Bone.010')
for _i, _w in zip([2, 4, 6, 7, 9, 10, 11, 12, 13, 14, 17, 19, 22, 24, 26, 32, 33, 34, 35, 36, 37, 46, 47, 48, 49], [0.0673, 0.08475, 0.06983, 0.05881, 0.9822, 0.9855, 0.9935, 0.9903, 0.05767, 0.06652, 0.07228, 0.08581, 0.9387, 0.9241, 0.9064, 0.9157, 0.9903, 0.9973, 0.9901, 0.9936, 0.9982, 0.9155, 0.9534, 0.9216, 0.9334]): _vg.add([_i], _w, 'REPLACE')
_vg = ob_cube_000.vertex_groups.new(name='Bone.011')
for _i, _w in zip([20, 30, 31, 41, 43, 45, 127, 128, 133, 134, 142, 144, 193, 194, 202, 208, 209, 213, 220, 221, 222, 245, 246, 247, 254, 257, 262, 263, 264, 265, 266, 267, 268, 269, 276, 277, 278, 279, 280, 282, 284, 286, 287, 289, 291, 292, 299, 302, 304, 306], [0.007077, 0.1922, 0.1127, 0.02439, 0.03289, 0.2503, 0.5928, 0.04848, 0.04988, 0.6266, 0.6839, 0.647, 0.1054, 0.1083, 0.216, 0.2146, 0.6639, 0.621, 0.1386, 0.668, 0.1354, 0.06029, 0.1341, 0.06588, 0.1325, 0.1377, 0.9706, 0.1053, 0.9342, 0.1229, 0.9519, 0.03334, 0.7205, 0.1116, 0.9669, 0.9547, 0.8672, 0.7687, 0.08892, 0.08263, 0.1212, 0.1291, 0.8642, 0.8189, 0.9665, 0.8306, 0.9015, 0.9242, 0.8344, 0.818]): _vg.add([_i], _w, 'REPLACE')
_vg = ob_cube_000.vertex_groups.new(name='Bone.012')
for _i, _w in zip([258, 259, 260, 261, 263, 265, 267, 269, 275, 280, 281, 282, 283, 284, 285, 286, 287, 288, 289, 290, 291, 292, 293, 294, 299, 300, 301, 302, 303, 304, 305, 306], [0.06628, 0.07179, 0.05131, 0.0816, 0.8851, 0.862, 0.9565, 0.8759, 0.08009, 0.9042, 0.08784, 0.9125, 0.07681, 0.8647, 0.06467, 0.8551, 0.1308, 0.9084, 0.1669, 0.9014, 0.01087, 0.1262, 0.9146, 0.9558, 0.07158, 0.9383, 0.9363, 0.07322, 0.8989, 0.1572, 0.9047, 0.1555]): _vg.add([_i], _w, 'REPLACE')
_vg = ob_cube_000.vertex_groups.new(name='Bone.013')
for _i, _w in zip([258, 259, 260, 261, 270, 271, 272, 273, 274, 275, 281, 283, 285, 288, 290, 293, 294, 295, 296, 297, 298, 300, 301, 303, 305], [0.9329, 0.9278, 0.948, 0.9175, 0.9985, 0.9944, 0.9916, 0.9966, 0.99, 0.9192, 0.9114, 0.9222, 0.9345, 0.08114, 0.08728, 0.07404, 0.031, 0.989, 0.993, 0.9874, 0.9833, 0.05362, 0.05628, 0.08959, 0.08307]): _vg.add([_i], _w, 'REPLACE')
_vg = ob_cube_000.vertex_groups.new(name='Bone.014')
for _i, _w in zip([100, 101, 111, 112, 113, 114, 130, 131, 137, 138, 139, 140, 141, 154, 156, 162, 163, 164, 165, 166, 167, 168, 169, 191, 196, 204, 211, 212, 214, 215, 216, 217, 218, 226, 232, 233, 234, 248, 249, 255, 256, 307, 308, 312, 313, 314, 317, 321, 322, 323, 324], [0.0526, 0.01359, 0.1716, 0.1094, 0.1241, 0.1895, 0.1754, 0.006994, 0.1909, 0.06579, 0.7779, 0.08116, 0.6944, 0.008692, 0.003145, 0.3302, 0.8476, 0.2504, 0.8359, 0.08857, 0.2475, 0.1417, 0.1098, 0.07439, 0.1017, 0.07574, 0.04457, 0.5698, 0.3403, 0.4826, 0.07634, 0.7114, 0.658, 0.02454, 0.7487, 0.2208, 0.9026, 0.01192, 0.2283, 0.4767, 0.2539, 0.09337, 0.01414, 0.0973, 0.2091, 0.1794, 0.05831, 0.03212, 0.1717, 0.1295, 0.2196]): _vg.add([_i], _w, 'REPLACE')
_vg = ob_cube_000.vertex_groups.new(name='Bone.015')
for _i, _w in zip([100, 101, 103, 104, 105, 106, 111, 112, 113, 114, 138, 140, 146, 147, 148, 149, 151, 153, 154, 156, 162, 163, 164, 165, 166, 167, 168, 169, 196, 215, 216, 218, 224, 225, 226, 227, 232, 233, 234, 249, 255, 256], [0.05662, 0.004638, 0.06448, 0.1134, 0.05199, 0.0854, 0.6757, 0.8751, 0.8517, 0.6738, 0.09776, 0.1151, 0.05929, 0.1127, 0.06427, 0.07569, 0.8464, 0.914, 0.8416, 0.8884, 0.2626, 0.109, 0.32, 0.1225, 0.8855, 0.5091, 0.8393, 0.8592, 0.04185, 0.2124, 0.09815, 0.07022, 0.9408, 0.8852, 0.8481, 0.8841, 0.1812, 0.2049, 0.05645, 0.1039, 0.4689, 0.01024]): _vg.add([_i], _w, 'REPLACE')
_vg = ob_cube_000.vertex_groups.new(name='Bone.016')
for _i, _w in zip([103, 104, 105, 106, 107, 108, 109, 110, 146, 147, 148, 149, 150, 151, 152, 153, 154, 155, 156, 157, 158, 159, 160, 161, 224, 225, 226, 227, 228, 229, 230, 231, 235], [0.9318, 0.8842, 0.9458, 0.9129, 0.9987, 0.9967, 0.9973, 0.9995, 0.9395, 0.8849, 0.9315, 0.9226, 0.9953, 0.1343, 0.9942, 0.07027, 0.111, 0.9862, 0.06483, 0.9872, 0.9985, 0.9995, 0.9975, 0.9994, 0.04257, 0.09531, 0.08602, 0.1005, 0.9954, 0.9949, 0.9848, 0.9996, 0.9925]): _vg.add([_i], _w, 'REPLACE')
_vg = ob_cube_000.vertex_groups.new(name='Bone.017.L')
for _i, _w in zip([0, 130, 131, 132, 135, 136, 137, 139, 141, 142, 143, 144, 145, 192, 193, 194, 195, 196, 204, 205, 206, 209, 210, 211, 212, 213, 214, 217, 219, 220, 221, 222, 223, 245, 246, 247, 248, 249, 254, 257, 307, 308, 309, 310, 311, 312, 313, 314, 315, 316, 317, 318, 319, 320, 321, 322, 323, 324, 325, 326], [0.05882, 0.2933, 0.8003, 0.8226, 0.8744, 0.9523, 0.3361, 0.02215, 0.04242, 0.04724, 0.8108, 0.05428, 0.7995, 0.02356, 0.1411, 0.1491, 0.05064, 0.003872, 0.6252, 0.8312, 0.8075, 0.03005, 0.9223, 0.8392, 0.1113, 0.04204, 0.1377, 0.1716, 0.8332, 0.213, 0.05496, 0.2148, 0.7998, 0.08571, 0.185, 0.09615, 0.02075, 0.003615, 0.19, 0.2201, 0.8357, 0.922, 0.9419, 0.9791, 0.9916, 0.8738, 0.7467, 0.7633, 0.9543, 0.943, 0.8844, 0.9377, 0.9423, 0.9911, 0.9502, 0.7902, 0.7962, 0.7398, 0.9652, 0.9466]): _vg.add([_i], _w, 'REPLACE')
_vg = ob_cube_000.vertex_groups.new(name='Bone.018.L')
for _i, _w in zip([0, 15, 28, 29, 31, 39, 41, 43, 78, 79, 80, 92, 94, 99, 100, 101, 111, 114, 127, 128, 129, 130, 131, 132, 133, 134, 135, 137, 138, 140, 142, 143, 144, 145, 162, 164, 167, 185, 186, 187, 188, 191, 192, 193, 194, 195, 196, 200, 201, 202, 203, 204, 205, 206, 207, 208, 209, 210, 211, 212, 213, 214, 215, 216, 218, 219, 220, 221, 222, 223, 232, 233, 237, 239, 241, 243, 244, 245, 246, 247, 248, 249, 254, 255, 256, 257, 309, 315, 316, 319, 326], [0.05882, 0.005344, 0.1397, 0.1252, 0.002177, 0.1744, 0.06474, 0.04789, 0.01816, 0.0929, 0.01648, 0.03686, 0.08677, 0.7355, 0.1921, 0.2753, 0.05385, 0.03178, 0.173, 0.6789, 0.2251, 0.043, 0.07519, 0.1182, 0.7177, 0.1575, 0.09728, 0.02733, 0.1737, 0.1727, 0.1981, 0.1443, 0.2178, 0.1483, 0.1141, 0.1286, 0.07756, 0.01046, 0.05844, 0.0543, 0.05276, 0.8373, 0.9234, 0.709, 0.6853, 0.8704, 0.7399, 0.3496, 0.2282, 0.3484, 0.7748, 0.06923, 0.09529, 0.138, 0.8918, 0.347, 0.1933, 0.05889, 0.01179, 0.001534, 0.2153, 0.004795, 0.2652, 0.1373, 0.215, 0.1285, 0.6126, 0.2102, 0.6124, 0.1508, 0.0685, 0.1844, 0.01946, 0.03068, 0.05379, 0.02865, 0.9527, 0.8073, 0.6452, 0.7701, 0.8791, 0.5513, 0.6359, 0.09229, 0.5737, 0.6065, 0.0003231, 0.01137, 0.01859, 0.01181, 0.0189]): _vg.add([_i], _w, 'REPLACE')
_vg = ob_cube_000.vertex_groups.new(name='Bone.019')
for _i, _w in zip([0, 28, 29, 39, 79, 94, 99, 115, 117, 119, 122, 128, 129, 133, 172, 173, 175, 177, 178, 182, 184, 185, 186, 187, 188, 200, 201, 203, 236, 237, 238, 239, 241, 243], [0.05882, 0.02756, 0.02758, 0.1378, 0.01336, 0.1118, 0.01807, 0.2369, 0.1262, 0.7822, 0.8562, 0.05457, 0.05569, 0.0477, 0.7203, 0.8856, 0.1268, 0.2404, 0.02616, 0.06956, 0.09821, 0.878, 0.8403, 0.8304, 0.8802, 0.2618, 0.2978, 0.01082, 0.07151, 0.826, 0.07842, 0.9123, 0.8617, 0.814]): _vg.add([_i], _w, 'REPLACE')
_vg = ob_cube_000.vertex_groups.new(name='Bone.020')
for _i, _w in zip([0, 115, 116, 117, 118, 119, 120, 121, 122, 170, 171, 172, 173, 174, 175, 176, 177, 178, 179, 180, 182, 183, 184, 186, 187, 188, 189, 236, 237, 238, 240, 241, 242, 243, 252, 253], [0.05882, 0.7437, 0.2455, 0.854, 0.1091, 0.2041, 0.5044, 0.8731, 0.1279, 0.8745, 0.73, 0.2585, 0.1044, 0.1183, 0.8544, 0.1857, 0.74, 0.8836, 0.002266, 0.8895, 0.8889, 0.01897, 0.8865, 0.05989, 0.08001, 0.004654, 0.06767, 0.903, 0.009475, 0.9104, 0.8942, 0.06232, 0.9093, 0.0635, 0.04276, 0.04355]): _vg.add([_i], _w, 'REPLACE')
_vg = ob_cube_000.vertex_groups.new(name='Bone.021')
for _i, _w in zip([0, 102, 116, 118, 120, 121, 123, 124, 125, 126, 170, 171, 174, 176, 178, 179, 180, 181, 182, 183, 189, 190, 197, 198, 199, 240, 242, 250, 251, 252, 253], [0.05882, 0.9994, 0.7512, 0.8892, 0.4932, 0.1189, 0.9957, 0.99, 0.9952, 0.9981, 0.1204, 0.2628, 0.8798, 0.8123, 0.07677, 0.9735, 0.09311, 0.9895, 0.03087, 0.9653, 0.9317, 0.9982, 0.9994, 0.9964, 0.9949, 0.08749, 0.06752, 0.987, 0.9907, 0.9533, 0.9527]): _vg.add([_i], _w, 'REPLACE')
_vg = ob_cube_000.vertex_groups.new(name='Bone.022')
for _i, _w in zip([0, 50, 52, 54, 57, 64, 65, 67, 69, 70, 72, 74, 76, 77, 78, 79, 80, 87, 88, 89, 90, 91, 92, 93, 94, 99, 100, 101, 111, 114, 128, 129, 138, 140, 162, 164, 167, 185, 186, 191, 196, 201, 203, 207, 215, 216, 218, 233, 237, 239, 249, 256], [0.05882, 0.8457, 0.8694, 0.9349, 0.883, 0.8514, 0.9203, 0.8512, 0.8969, 0.1304, 0.09464, 0.06665, 0.1222, 0.946, 0.9355, 0.8601, 0.9355, 0.1298, 0.9482, 0.07678, 0.9566, 0.1081, 0.9238, 0.07538, 0.7869, 0.2143, 0.6629, 0.6481, 0.1016, 0.08478, 0.02206, 0.6968, 0.6562, 0.6113, 0.2909, 0.3065, 0.1583, 0.07135, 0.02359, 0.01308, 0.04671, 0.4541, 0.1415, 0.02659, 0.0107, 0.6847, 0.0471, 0.3849, 0.1068, 0.001233, 0.05321, 0.08515]): _vg.add([_i], _w, 'REPLACE')
_vg = ob_cube_000.vertex_groups.new(name='Bone.023')
for _i, _w in zip([0, 50, 51, 52, 53, 54, 55, 56, 57, 62, 63, 64, 65, 66, 67, 68, 69, 70, 71, 72, 73, 74, 75, 76, 81, 87, 89, 91, 93, 95, 96, 97, 98], [0.05882, 0.1424, 0.8113, 0.1138, 0.8387, 0.05693, 0.9494, 0.9203, 0.1101, 0.9544, 0.8761, 0.1395, 0.07504, 0.6006, 0.1345, 0.9068, 0.08512, 0.8419, 0.07723, 0.8841, 0.07095, 0.9294, 0.06009, 0.8691, 0.0752, 0.8555, 0.9196, 0.8547, 0.9158, 0.0657, 0.05186, 0.04351, 0.0767]): _vg.add([_i], _w, 'REPLACE')
_vg = ob_cube_000.vertex_groups.new(name='Bone.024')
for _i, _w in zip([0, 51, 53, 55, 56, 58, 59, 60, 61, 62, 63, 66, 68, 70, 71, 73, 75, 81, 82, 83, 84, 85, 86, 91, 95, 96, 97, 98], [0.05882, 0.1761, 0.1531, 0.04243, 0.0681, 0.992, 0.9874, 0.9885, 0.99, 0.03102, 0.1094, 0.3919, 0.08667, 0.002905, 0.9216, 0.9284, 0.9396, 0.9239, 0.9939, 0.9945, 0.9964, 0.9914, 0.9979, 0.02172, 0.9338, 0.9475, 0.9529, 0.9221]): _vg.add([_i], _w, 'REPLACE')
_vg = ob_cube_000.vertex_groups.new(name='Bone.025')
for _i, _w in zip([0, 1, 3, 5, 8, 15, 16, 18, 20, 21, 23, 25, 27, 28, 29, 30, 31, 38, 39, 40, 41, 42, 43, 44, 45, 127, 128, 133, 134, 142, 144, 187, 188, 193, 194, 195, 200, 202, 203, 207, 208, 209, 213, 220, 221, 222, 243, 245, 246, 247, 254, 257, 264, 266, 268, 278, 279, 292, 299, 306], [0.05882, 0.8556, 0.905, 0.8958, 0.8426, 0.8229, 0.8774, 0.8904, 0.8954, 0.1074, 0.0705, 0.09697, 0.1327, 0.7841, 0.806, 0.8425, 0.8853, 0.1209, 0.6498, 0.1119, 0.8851, 0.07556, 0.9102, 0.07452, 0.7901, 0.4878, 0.2038, 0.1969, 0.5208, 0.1737, 0.1856, 0.009152, 0.009457, 0.06056, 0.06402, 0.008146, 0.3454, 0.4884, 0.03114, 0.02271, 0.5172, 0.2565, 0.2614, 0.0237, 0.1611, 0.02649, 0.07881, 0.06275, 0.01853, 0.06798, 0.02753, 0.02463, 0.04409, 0.07134, 0.3135, 0.136, 0.2975, 0.05872, 0.05024, 0.01112]): _vg.add([_i], _w, 'REPLACE')
_vg = ob_cube_000.vertex_groups.new(name='Bone.026')
for _i, _w in zip([0, 1, 2, 3, 4, 5, 6, 7, 8, 13, 14, 15, 16, 17, 18, 19, 20, 21, 22, 23, 24, 25, 26, 27, 32, 38, 40, 42, 44, 46, 47, 48, 49], [0.05882, 0.1161, 0.9117, 0.08326, 0.9359, 0.08694, 0.9352, 0.9086, 0.1175, 0.924, 0.8993, 0.1262, 0.1023, 0.93, 0.09715, 0.9323, 0.08648, 0.8798, 0.07789, 0.9234, 0.05035, 0.8959, 0.07771, 0.8531, 0.1049, 0.8637, 0.8786, 0.9171, 0.9193, 0.05817, 0.03463, 0.08414, 0.09185]): _vg.add([_i], _w, 'REPLACE')
_vg = ob_cube_000.vertex_groups.new(name='Bone.027')
for _i, _w in zip([0, 2, 4, 6, 7, 9, 10, 11, 12, 13, 14, 17, 19, 22, 24, 26, 32, 33, 34, 35, 36, 37, 46, 47, 48, 49], [0.05882, 0.07875, 0.05955, 0.05709, 0.07584, 0.9874, 0.9769, 0.9892, 0.9958, 0.06458, 0.08611, 0.06449, 0.0618, 0.9213, 0.9494, 0.9216, 0.8935, 0.9956, 0.997, 0.988, 0.9876, 0.9971, 0.9415, 0.9574, 0.9148, 0.9069]): _vg.add([_i], _w, 'REPLACE')
_vg = ob_cube_000.vertex_groups.new(name='Bone.028')
for _i, _w in zip([0, 30, 31, 45, 127, 134, 142, 143, 144, 145, 193, 194, 202, 208, 209, 213, 220, 221, 222, 223, 245, 246, 247, 254, 257, 262, 263, 264, 265, 266, 267, 268, 269, 276, 277, 278, 279, 280, 282, 284, 286, 287, 289, 291, 292, 299, 302, 304, 306], [0.05882, 0.1285, 0.07241, 0.1924, 0.3077, 0.2988, 0.5734, 0.005598, 0.5339, 0.00523, 0.08544, 0.08748, 0.1109, 0.09974, 0.5022, 0.466, 0.1322, 0.5669, 0.1259, 0.008042, 0.03158, 0.1313, 0.04427, 0.1247, 0.1292, 0.9799, 0.05978, 0.9296, 0.09791, 0.9036, 0.09326, 0.6466, 0.1334, 0.9601, 0.9667, 0.8243, 0.658, 0.1328, 0.06492, 0.07693, 0.1275, 0.9196, 0.8474, 0.9165, 0.7965, 0.8384, 0.9506, 0.8839, 0.8181]): _vg.add([_i], _w, 'REPLACE')
_vg = ob_cube_000.vertex_groups.new(name='Bone.029')
for _i, _w in zip([0, 258, 259, 260, 261, 263, 265, 267, 269, 275, 280, 281, 282, 283, 284, 285, 286, 287, 288, 289, 290, 291, 292, 293, 294, 297, 299, 300, 301, 302, 303, 304, 305, 306], [0.05882, 0.1046, 0.1032, 0.01906, 0.05587, 0.9367, 0.8918, 0.8988, 0.8459, 0.1229, 0.8497, 0.08879, 0.9316, 0.02361, 0.9177, 0.08186, 0.8546, 0.07802, 0.948, 0.1379, 0.9296, 0.06898, 0.1389, 0.883, 0.9184, 0.009113, 0.1058, 0.8955, 0.9428, 0.04354, 0.9524, 0.1103, 0.8985, 0.1462]): _vg.add([_i], _w, 'REPLACE')
_vg = ob_cube_000.vertex_groups.new(name='Bone.030')
for _i, _w in zip([0, 258, 259, 260, 261, 270, 271, 272, 273, 274, 275, 281, 283, 285, 288, 290, 293, 294, 295, 296, 297, 298, 300, 301, 303, 305], [0.05882, 0.8935, 0.8955, 0.9652, 0.9439, 0.9957, 0.9844, 0.9827, 0.9974, 0.9946, 0.8749, 0.9106, 0.963, 0.9169, 0.04631, 0.06348, 0.09845, 0.07029, 0.9972, 0.9885, 0.97, 0.9833, 0.08628, 0.05182, 0.03771, 0.08847]): _vg.add([_i], _w, 'REPLACE')
_vg = ob_cube_000.vertex_groups.new(name='Bone.031')
for _i, _w in zip([0, 100, 101, 111, 112, 113, 114, 130, 131, 132, 137, 138, 139, 140, 141, 162, 163, 164, 165, 166, 167, 168, 169, 191, 196, 204, 205, 211, 212, 214, 215, 216, 217, 218, 232, 233, 234, 248, 249, 255, 256, 307, 308, 309, 312, 313, 314, 317, 318, 321, 322, 323, 324], [0.05882, 0.03882, 0.007562, 0.09261, 0.08856, 0.09343, 0.09173, 0.6424, 0.1128, 0.01382, 0.6145, 0.06807, 0.9431, 0.07194, 0.9432, 0.1525, 0.7724, 0.1253, 0.8274, 0.02544, 0.1603, 0.127, 0.04398, 0.07273, 0.08865, 0.2929, 0.05524, 0.1269, 0.8502, 0.8213, 0.3149, 0.06091, 0.8174, 0.4314, 0.2088, 0.1266, 0.9105, 0.006136, 0.1754, 0.1704, 0.2003, 0.1489, 0.0593, 0.004209, 0.1195, 0.2443, 0.226, 0.09859, 0.02742, 0.04248, 0.201, 0.1904, 0.2518]): _vg.add([_i], _w, 'REPLACE')
_vg = ob_cube_000.vertex_groups.new(name='Bone.032')
for _i, _w in zip([0, 100, 101, 103, 104, 105, 106, 111, 112, 113, 114, 138, 140, 146, 147, 148, 149, 151, 153, 154, 156, 162, 163, 164, 165, 166, 167, 168, 169, 191, 196, 215, 216, 218, 224, 225, 226, 227, 232, 233, 234, 248, 249, 255, 256], [0.05882, 0.06453, 0.005944, 0.08716, 0.1121, 0.04924, 0.06574, 0.7313, 0.8995, 0.8844, 0.7501, 0.08504, 0.1186, 0.03285, 0.1002, 0.0748, 0.0978, 0.8509, 0.9344, 0.824, 0.8892, 0.4242, 0.2056, 0.4218, 0.1547, 0.9321, 0.5745, 0.8586, 0.9115, 0.0179, 0.08827, 0.3729, 0.09917, 0.2915, 0.9591, 0.8995, 0.8408, 0.867, 0.7079, 0.2845, 0.0741, 0.006235, 0.1906, 0.731, 0.116]): _vg.add([_i], _w, 'REPLACE')
_vg = ob_cube_000.vertex_groups.new(name='Bone.033')
for _i, _w in zip([0, 103, 104, 105, 106, 107, 108, 109, 110, 114, 146, 147, 148, 149, 150, 151, 152, 153, 154, 155, 156, 157, 158, 159, 160, 161, 224, 225, 226, 227, 228, 229, 230, 231, 235], [0.05882, 0.9084, 0.8861, 0.9484, 0.9334, 0.9992, 0.9984, 0.9974, 0.9985, 0.0098, 0.958, 0.8982, 0.9208, 0.9002, 0.9905, 0.1347, 0.9952, 0.05582, 0.1336, 0.9865, 0.06966, 0.9923, 0.9995, 0.9993, 0.9984, 0.9988, 0.01818, 0.08642, 0.0994, 0.1212, 0.9913, 0.9933, 0.9882, 0.9997, 0.9964]): _vg.add([_i], _w, 'REPLACE')
_m = ob_cube_000.modifiers.new('Subsurf', 'SUBSURF')
_m.uv_smooth = 'PRESERVE_CORNERS'
_m.quality = 2
_m.show_only_control_edges = False
_m = ob_cube_000.modifiers.new('Armature', 'ARMATURE')
_m.object = ob_armature_001_l
ob_armature.location = (-0.8947, -1.304, 1.721)
ob_armature.rotation_euler = (1.593, -3.153, -0.06513)
ob_armature.scale = (0.247, 0.2474, 0.2474)
ob_armature.show_in_front = True
ob_armature.lineart.crease_threshold = 0.0
ob_cube_002.parent = ob_armature
ob_cube_002.matrix_parent_inverse = Matrix(((-4.04, 0.2635, -0.04674, -3.19), (0.04078, -0.09171, -4.041, 6.873), (-0.2641, -4.033, 0.08885, -5.649), (0.0, 0.0, 0.0, 1.0)))
ob_cube_002.location = (-0.9114, -1.079, 1.729)
ob_cube_002.rotation_euler = (1.592, -3.165, -0.06515)
ob_cube_002.scale = (0.287, 0.282, 0.29)
ob_cube_002.lineart.crease_threshold = 0.0
_vg = ob_cube_002.vertex_groups.new(name='Bone')
for _i, _w in zip([129, 130, 131, 134, 135, 136, 138, 140, 141, 142, 143, 144, 191, 192, 193, 194, 195, 203, 204, 205, 208, 209, 210, 211, 212, 213, 216, 218, 219, 220, 221, 222, 244, 245, 246, 247, 253, 256, 306, 307, 308, 309, 310, 311, 312, 313, 314, 315, 316, 317, 318, 319, 320, 321, 322, 323, 324, 325], [0.2758, 0.814, 0.8373, 0.8837, 0.9443, 0.3118, 0.02311, 0.03321, 0.04352, 0.8213, 0.05252, 0.811, 0.01627, 0.134, 0.1435, 0.04148, 0.001213, 0.624, 0.8476, 0.8202, 0.02653, 0.9277, 0.8015, 0.1067, 0.03874, 0.1224, 0.1672, 0.8434, 0.2076, 0.05317, 0.2101, 0.8106, 0.07873, 0.1787, 0.08995, 0.01761, 0.185, 0.2152, 0.8329, 0.9284, 0.9516, 0.9826, 0.9819, 0.8587, 0.7341, 0.755, 0.9612, 0.9517, 0.8859, 0.9468, 0.9516, 0.9908, 0.9358, 0.7763, 0.7905, 0.7281, 0.9709, 0.9545]): _vg.add([_i], _w, 'REPLACE')
_vg = ob_cube_002.vertex_groups.new(name='Bone.001')
for _i, _w in zip([7, 14, 27, 28, 38, 40, 42, 98, 99, 100, 110, 126, 127, 128, 129, 130, 131, 132, 133, 134, 135, 136, 137, 139, 141, 142, 143, 144, 161, 163, 166, 186, 187, 190, 191, 192, 193, 194, 195, 199, 200, 201, 202, 203, 204, 205, 206, 207, 208, 209, 210, 212, 214, 215, 217, 218, 219, 220, 221, 222, 231, 232, 238, 240, 242, 243, 244, 245, 246, 247, 248, 253, 254, 255, 256, 314, 315, 318, 325], [0.01152, 0.02335, 0.1586, 0.1477, 0.2068, 0.06914, 0.05913, 0.1829, 0.1598, 0.08797, 0.0286, 0.1719, 0.7071, 0.1841, 0.0287, 0.06747, 0.1105, 0.7291, 0.1527, 0.09046, 0.001648, 0.004459, 0.08643, 0.1356, 0.1992, 0.1383, 0.2202, 0.1424, 0.06872, 0.09849, 0.05712, 0.04275, 0.05095, 0.7225, 0.9252, 0.7233, 0.6995, 0.8811, 0.7155, 0.3874, 0.03946, 0.3556, 0.7675, 0.06344, 0.08662, 0.1315, 0.7978, 0.3499, 0.1932, 0.05351, 0.01718, 0.2172, 0.201, 0.09534, 0.1154, 0.1221, 0.6257, 0.2123, 0.6252, 0.145, 0.0274, 0.1433, 0.0327, 0.02886, 0.0292, 0.9263, 0.8198, 0.6593, 0.7846, 0.8748, 0.509, 0.6493, 0.06675, 0.3103, 0.6193, 0.002517, 0.008959, 0.002156, 0.009528]): _vg.add([_i], _w, 'REPLACE')
_vg = ob_cube_002.vertex_groups.new(name='Bone.002')
for _i, _w in zip([27, 28, 38, 93, 98, 114, 116, 118, 121, 127, 128, 132, 171, 172, 174, 176, 183, 184, 185, 186, 187, 199, 200, 202, 235, 236, 237, 238, 240, 242], [0.03091, 0.03547, 0.1411, 0.08146, 0.01445, 0.1373, 0.07737, 0.1807, 0.6993, 0.04401, 0.04585, 0.03761, 0.2688, 0.7352, 0.09121, 0.09092, 0.08621, 0.8339, 0.8094, 0.8452, 0.8515, 0.2546, 0.2591, 0.005643, 0.02873, 0.7556, 0.06668, 0.8921, 0.861, 0.8174]): _vg.add([_i], _w, 'REPLACE')
_vg = ob_cube_002.vertex_groups.new(name='Bone.003')
for _i, _w in zip([114, 115, 116, 117, 118, 119, 120, 121, 169, 170, 171, 172, 173, 174, 175, 176, 177, 179, 181, 183, 184, 185, 186, 187, 188, 235, 236, 237, 239, 240, 241, 242, 251, 252], [0.8372, 0.1367, 0.9076, 0.06471, 0.8064, 0.172, 0.7102, 0.2758, 0.7519, 0.2906, 0.6986, 0.2507, 0.07833, 0.8904, 0.0849, 0.8944, 0.877, 0.9095, 0.9185, 0.8719, 0.02931, 0.07901, 0.07837, 0.06377, 0.06415, 0.8904, 0.07272, 0.9082, 0.9005, 0.06538, 0.9239, 0.07794, 0.0458, 0.005092]): _vg.add([_i], _w, 'REPLACE')
_vg = ob_cube_002.vertex_groups.new(name='Bone.004')
for _i, _w in zip([101, 115, 117, 119, 120, 122, 123, 124, 125, 169, 170, 173, 175, 177, 178, 179, 180, 181, 182, 183, 188, 189, 196, 197, 198, 235, 239, 241, 249, 250, 251, 252], [0.9992, 0.8609, 0.9346, 0.8265, 0.2819, 0.9969, 0.9894, 0.9967, 0.9993, 0.2426, 0.7038, 0.9206, 0.9143, 0.09861, 0.9843, 0.0823, 0.9955, 0.05692, 0.9823, 0.02824, 0.9351, 0.9992, 0.9996, 0.9951, 0.9953, 0.06746, 0.08821, 0.06685, 0.994, 0.9951, 0.9517, 0.972]): _vg.add([_i], _w, 'REPLACE')
_vg = ob_cube_002.vertex_groups.new(name='Bone.005')
for _i, _w in zip([49, 51, 53, 56, 63, 64, 66, 68, 69, 71, 73, 75, 76, 77, 78, 79, 86, 87, 88, 89, 90, 91, 92, 93, 98, 99, 100, 110, 113, 127, 128, 132, 137, 139, 161, 163, 166, 184, 185, 190, 195, 200, 202, 206, 215, 217, 232, 236, 238, 248, 255], [0.8465, 0.8977, 0.9396, 0.8668, 0.8426, 0.9013, 0.8637, 0.9296, 0.1329, 0.07607, 0.06885, 0.1436, 0.9364, 0.9532, 0.9467, 0.955, 0.1427, 0.9537, 0.1026, 0.9532, 0.09934, 0.9576, 0.05829, 0.8935, 0.7726, 0.6924, 0.8137, 0.104, 0.08836, 0.023, 0.748, 0.009416, 0.7129, 0.6415, 0.3119, 0.3208, 0.1653, 0.09859, 0.0872, 0.05004, 0.05056, 0.6649, 0.1545, 0.1374, 0.7049, 0.04162, 0.4068, 0.1667, 0.01721, 0.05239, 0.07594]): _vg.add([_i], _w, 'REPLACE')
_vg = ob_cube_002.vertex_groups.new(name='Bone.006')
for _i, _w in zip([49, 50, 51, 52, 53, 54, 55, 56, 61, 62, 63, 64, 65, 66, 67, 68, 69, 70, 71, 73, 74, 75, 80, 86, 87, 88, 90, 92, 94, 96, 97], [0.1426, 0.71, 0.09269, 0.2298, 0.05581, 0.9296, 0.8889, 0.125, 0.9259, 0.8307, 0.1479, 0.09314, 0.2396, 0.1242, 0.8043, 0.06304, 0.8216, 0.06328, 0.8656, 0.9258, 0.05961, 0.8421, 0.09444, 0.8345, 0.0004221, 0.89, 0.8341, 0.9306, 0.02104, 0.06974, 0.08063]): _vg.add([_i], _w, 'REPLACE')
_vg = ob_cube_002.vertex_groups.new(name='Bone.007')
for _i, _w in zip([50, 52, 54, 55, 57, 58, 59, 60, 61, 62, 65, 67, 69, 70, 71, 72, 74, 80, 81, 82, 83, 84, 85, 90, 94, 95, 96, 97], [0.2766, 0.7647, 0.06609, 0.09452, 0.9923, 0.9811, 0.9916, 0.9975, 0.06469, 0.1514, 0.7517, 0.1915, 0.0395, 0.9354, 0.05797, 0.9804, 0.94, 0.9039, 0.9973, 0.9973, 0.992, 0.99, 0.9976, 0.06606, 0.9642, 0.981, 0.9295, 0.9178]): _vg.add([_i], _w, 'REPLACE')
_vg = ob_cube_002.vertex_groups.new(name='Bone.008')
for _i, _w in zip([0, 2, 4, 7, 14, 15, 17, 19, 20, 22, 24, 26, 27, 28, 29, 30, 37, 38, 39, 40, 41, 42, 43, 44, 126, 127, 132, 133, 141, 143, 192, 193, 194, 199, 201, 202, 206, 207, 208, 212, 219, 220, 221, 242, 244, 245, 246, 253, 256, 263, 265, 267, 277, 278, 291, 298, 305], [0.8307, 0.9135, 0.9136, 0.8234, 0.7951, 0.8736, 0.8767, 0.9217, 0.1214, 0.06166, 0.08625, 0.1451, 0.7601, 0.7713, 0.8641, 0.9072, 0.1359, 0.6066, 0.1177, 0.8845, 0.08391, 0.8962, 0.05761, 0.8364, 0.5042, 0.1843, 0.1745, 0.5457, 0.1793, 0.191, 0.05851, 0.06216, 0.002043, 0.3079, 0.4914, 0.02454, 0.01487, 0.5181, 0.2676, 0.2696, 0.02005, 0.1659, 0.0231, 0.06046, 0.05987, 0.01363, 0.06547, 0.02348, 0.02137, 0.06267, 0.07505, 0.3552, 0.1676, 0.3361, 0.0764, 0.06573, 0.03518]): _vg.add([_i], _w, 'REPLACE')
_vg = ob_cube_002.vertex_groups.new(name='Bone.009')
for _i, _w in zip([0, 1, 2, 3, 4, 5, 6, 7, 9, 12, 13, 14, 15, 16, 17, 18, 19, 20, 21, 22, 23, 24, 25, 26, 31, 37, 39, 41, 43, 45, 46, 47, 48], [0.1314, 0.8955, 0.07674, 0.947, 0.07414, 0.9441, 0.8941, 0.1276, 0.009124, 0.9174, 0.8816, 0.1406, 0.1045, 0.9222, 0.1072, 0.9487, 0.0671, 0.861, 0.09161, 0.9336, 0.02637, 0.9081, 0.07248, 0.8364, 0.1191, 0.8431, 0.8714, 0.9067, 0.9386, 0.03815, 0.04565, 0.09228, 0.1079]): _vg.add([_i], _w, 'REPLACE')
_vg = ob_cube_002.vertex_groups.new(name='Bone.010')
for _i, _w in zip([1, 3, 5, 6, 8, 9, 10, 11, 12, 13, 16, 18, 21, 23, 25, 31, 32, 33, 34, 35, 36, 45, 46, 47, 48], [0.09163, 0.04891, 0.04968, 0.0863, 0.9883, 0.9699, 0.9848, 0.9974, 0.06948, 0.09925, 0.07086, 0.04518, 0.907, 0.9616, 0.9269, 0.8786, 0.9971, 0.9956, 0.9848, 0.9824, 0.9953, 0.9557, 0.9518, 0.9064, 0.8901]): _vg.add([_i], _w, 'REPLACE')
_vg = ob_cube_002.vertex_groups.new(name='Bone.011')
for _i, _w in zip([29, 30, 44, 126, 131, 133, 134, 135, 141, 142, 143, 144, 191, 192, 193, 201, 204, 205, 207, 208, 209, 212, 219, 220, 221, 222, 244, 245, 246, 253, 256, 261, 262, 263, 264, 265, 266, 267, 268, 275, 276, 277, 278, 279, 281, 283, 285, 286, 288, 290, 291, 298, 301, 303, 305], [0.1065, 0.05487, 0.1494, 0.2944, 0.04214, 0.2778, 0.0, 0.0, 0.7452, 0.0001869, 0.2464, 0.02967, 0.0, 0.0003098, 0.08611, 0.1042, 7.531e-05, 0.09968, 0.09175, 0.6288, 0.0, 0.1637, 0.1826, 0.4382, 0.1839, 0.003777, 0.0, 0.0718, 0.03474, 0.1176, 0.1975, 0.8382, 0.03817, 0.9076, 0.115, 0.901, 0.1015, 0.5981, 0.1512, 0.956, 0.957, 0.784, 0.6158, 0.1484, 0.03426, 0.07974, 0.1456, 0.9267, 0.8216, 0.9057, 0.7587, 0.8064, 0.9725, 0.872, 0.7844]): _vg.add([_i], _w, 'REPLACE')
_vg = ob_cube_002.vertex_groups.new(name='Bone.012')
for _i, _w in zip([257, 258, 259, 260, 262, 264, 266, 267, 268, 274, 277, 279, 280, 281, 282, 283, 284, 285, 286, 287, 288, 289, 290, 291, 292, 293, 296, 298, 299, 300, 301, 302, 303, 304, 305], [0.121, 0.105, 0.05218, 0.02055, 0.9538, 0.8688, 0.888, 0.005306, 0.8192, 0.1333, 0.001895, 0.8271, 0.07575, 0.9558, 0.005659, 0.9138, 0.1016, 0.8279, 0.0693, 0.9677, 0.1561, 0.9051, 0.07515, 0.1569, 0.8599, 0.9125, 0.02125, 0.1208, 0.8787, 0.9565, 0.00193, 0.9543, 0.1196, 0.8717, 0.1657]): _vg.add([_i], _w, 'REPLACE')
_vg = ob_cube_002.vertex_groups.new(name='Bone.013')
for _i, _w in zip([257, 258, 259, 260, 269, 270, 271, 272, 273, 274, 280, 282, 284, 287, 289, 292, 293, 294, 295, 296, 297, 299, 300, 302, 304], [0.876, 0.8934, 0.9471, 0.9646, 0.9939, 0.9782, 0.9811, 0.9949, 0.9973, 0.8636, 0.9238, 0.972, 0.8962, 0.01081, 0.08378, 0.115, 0.07419, 0.9982, 0.9816, 0.9636, 0.987, 0.09784, 0.03032, 0.03353, 0.1092]): _vg.add([_i], _w, 'REPLACE')
_vg = ob_cube_002.vertex_groups.new(name='Bone.014')
for _i, _w in zip([99, 100, 110, 111, 112, 113, 129, 130, 131, 135, 136, 137, 138, 139, 140, 161, 162, 163, 164, 165, 166, 167, 168, 190, 195, 203, 204, 210, 211, 213, 214, 215, 216, 217, 231, 232, 233, 243, 248, 254, 255, 306, 307, 311, 312, 313, 316, 317, 320, 321, 322, 323], [0.02552, 0.04618, 0.05559, 0.09117, 0.09672, 0.07111, 0.6649, 0.1078, 0.005933, 0.004815, 0.6496, 0.08506, 0.9402, 0.06047, 0.9472, 0.1539, 0.7624, 0.103, 0.8152, 0.01128, 0.06248, 0.1305, 0.04529, 0.1636, 0.08054, 0.2992, 0.04974, 0.1611, 0.8637, 0.84, 0.2659, 0.06091, 0.8212, 0.532, 0.2324, 0.09708, 0.9013, 0.004617, 0.1549, 0.1425, 0.4689, 0.1536, 0.05663, 0.1347, 0.2577, 0.2353, 0.09967, 0.01909, 0.05999, 0.2156, 0.1976, 0.2643]): _vg.add([_i], _w, 'REPLACE')
_vg = ob_cube_002.vertex_groups.new(name='Bone.015')
for _i, _w in zip([99, 100, 102, 103, 104, 105, 110, 111, 112, 113, 137, 139, 145, 146, 147, 148, 150, 152, 153, 155, 161, 162, 163, 164, 165, 166, 167, 168, 190, 195, 214, 215, 217, 223, 224, 225, 226, 231, 232, 233, 247, 248, 254, 255], [0.07854, 0.01251, 0.0764, 0.104, 0.05524, 0.07518, 0.7825, 0.8975, 0.8824, 0.7866, 0.09908, 0.1403, 0.05368, 0.1021, 0.07347, 0.07744, 0.8488, 0.929, 0.8409, 0.9028, 0.4481, 0.2195, 0.4622, 0.1699, 0.9447, 0.688, 0.8553, 0.918, 0.02582, 0.1208, 0.4956, 0.1203, 0.2935, 0.958, 0.8951, 0.8622, 0.8742, 0.7172, 0.3347, 0.08424, 0.02597, 0.257, 0.7885, 0.12]): _vg.add([_i], _w, 'REPLACE')
_vg = ob_cube_002.vertex_groups.new(name='Bone.016')
for _i, _w in zip([102, 103, 104, 105, 106, 107, 108, 109, 113, 145, 146, 147, 148, 149, 150, 151, 152, 153, 154, 155, 156, 157, 158, 159, 160, 223, 224, 225, 226, 227, 228, 229, 230, 234], [0.9206, 0.8944, 0.9432, 0.9238, 0.9988, 0.9977, 0.998, 0.9992, 0.005407, 0.9457, 0.8963, 0.9234, 0.9213, 0.9932, 0.1369, 0.994, 0.06047, 0.1265, 0.9886, 0.06623, 0.9901, 0.999, 0.9994, 0.9984, 0.9995, 0.02226, 0.0901, 0.09403, 0.1163, 0.9952, 0.9936, 0.9879, 0.9997, 0.9941]): _vg.add([_i], _w, 'REPLACE')
_vg = ob_cube_002.vertex_groups.new(name='Bone.017')
for _i, _w in zip([129, 130, 131, 134, 135, 136, 138, 140, 141, 142, 143, 144, 162, 164, 190, 191, 192, 193, 194, 203, 204, 205, 208, 209, 210, 211, 212, 213, 216, 217, 218, 219, 220, 221, 222, 233, 243, 244, 245, 246, 253, 255, 256, 306, 307, 308, 309, 310, 311, 312, 313, 314, 315, 316, 317, 318, 319, 320, 321, 322, 323, 324, 325], [0.289, 0.9233, 0.8782, 0.8707, 0.8964, 0.6742, 0.1587, 0.06337, 0.05234, 0.8276, 0.0634, 0.8294, 0.04241, 0.003518, 0.05902, 0.0614, 0.1413, 0.1458, 0.0009797, 0.7247, 0.9152, 0.8464, 0.03514, 0.8957, 0.8321, 0.3169, 0.05176, 0.1056, 0.2694, 0.02744, 0.8426, 0.2102, 0.0611, 0.2152, 0.8229, 0.03865, 0.05425, 0.09554, 0.1816, 0.08384, 0.1908, 0.06196, 0.2189, 0.8741, 0.9741, 0.979, 0.9723, 0.9609, 0.8842, 0.7822, 0.7973, 0.963, 0.9648, 0.931, 0.9843, 0.9709, 0.9724, 0.9324, 0.8217, 0.83, 0.7733, 0.9673, 0.962]): _vg.add([_i], _w, 'REPLACE')
_vg = ob_cube_002.vertex_groups.new(name='Bone.018')
for _i, _w in zip([0, 14, 27, 28, 29, 38, 42, 49, 51, 53, 56, 63, 64, 66, 68, 73, 76, 77, 78, 79, 87, 89, 91, 92, 93, 98, 99, 100, 110, 111, 112, 113, 126, 127, 128, 129, 130, 131, 132, 133, 134, 135, 136, 137, 139, 141, 142, 143, 144, 152, 153, 155, 161, 162, 163, 164, 165, 166, 167, 168, 184, 185, 186, 187, 190, 191, 192, 193, 194, 195, 199, 200, 201, 202, 203, 204, 205, 206, 207, 208, 209, 210, 211, 212, 214, 215, 217, 218, 219, 220, 221, 222, 223, 225, 226, 231, 232, 233, 236, 238, 240, 242, 243, 244, 245, 246, 247, 248, 253, 254, 255, 256, 277, 278, 314, 315, 325], [0.01627, 0.0244, 0.1318, 0.1628, 0.02607, 0.1845, 0.09631, 0.02389, 0.05518, 0.06251, 0.03141, 0.01996, 0.05462, 0.0363, 0.06701, 0.0002027, 0.1111, 0.09163, 0.1732, 0.1664, 0.06701, 0.1301, 0.116, 0.001946, 0.1482, 0.643, 0.5103, 0.3315, 0.1874, 0.05647, 0.02521, 0.1108, 0.2107, 0.7463, 0.7275, 0.01459, 0.01204, 0.09428, 0.638, 0.1715, 0.1014, 0.06465, 0.06913, 0.2715, 0.4634, 0.2244, 0.1374, 0.2719, 0.1361, 0.02143, 0.04572, 0.0706, 0.2095, 0.03949, 0.3351, 0.05801, 0.127, 0.1877, 0.02404, 0.06369, 0.0993, 0.09966, 0.09417, 0.07427, 0.7779, 0.8665, 0.7153, 0.7201, 0.9478, 0.8321, 0.3281, 0.2484, 0.4015, 0.9793, 0.03365, 0.05949, 0.1219, 0.7666, 0.3545, 0.2129, 0.07813, 0.07004, 0.05457, 0.2593, 0.4103, 0.3144, 0.2789, 0.1251, 0.634, 0.249, 0.6372, 0.1414, 0.05769, 0.06431, 0.009589, 0.1434, 0.34, 0.008314, 0.04987, 0.1591, 0.1051, 0.05882, 0.8748, 0.7905, 0.6632, 0.8214, 0.9659, 0.6422, 0.6637, 0.2383, 0.5772, 0.63, 0.006012, 0.01166, 0.002616, 0.0008218, 0.005364]): _vg.add([_i], _w, 'REPLACE')
_vg = ob_cube_002.vertex_groups.new(name='Bone.019')
for _i, _w in zip([14, 27, 28, 38, 51, 53, 68, 78, 79, 91, 93, 98, 99, 100, 114, 115, 116, 117, 118, 120, 121, 127, 128, 132, 169, 170, 171, 172, 173, 174, 175, 176, 177, 179, 181, 183, 184, 185, 186, 187, 199, 200, 206, 207, 235, 236, 237, 238, 239, 240, 241, 242], [0.003221, 0.02729, 0.06228, 0.1618, 0.02511, 0.04016, 0.06276, 0.09275, 0.07245, 0.03546, 0.2147, 0.06753, 0.009742, 0.003666, 0.7508, 0.03064, 0.7555, 0.00567, 0.8759, 0.01926, 0.8421, 0.03935, 0.0621, 0.06936, 0.006311, 0.03066, 0.7756, 0.9249, 0.02225, 0.7436, 0.007374, 0.792, 0.1928, 0.1724, 0.1322, 0.1657, 0.8134, 0.7666, 0.7849, 0.8674, 0.2791, 0.351, 0.055, 0.003269, 0.1842, 0.7601, 0.1069, 0.7607, 0.1827, 0.7855, 0.1552, 0.7872]): _vg.add([_i], _w, 'REPLACE')
_vg = ob_cube_002.vertex_groups.new(name='Bone.020')
for _i, _w in zip([101, 114, 115, 116, 117, 118, 119, 120, 121, 122, 123, 124, 125, 169, 170, 171, 172, 173, 174, 175, 176, 177, 178, 179, 180, 181, 182, 183, 185, 186, 188, 189, 196, 197, 198, 235, 236, 237, 239, 240, 241, 242, 249, 250, 251, 252], [0.05992, 0.1925, 0.7565, 0.1923, 0.6152, 0.1029, 0.8356, 0.8278, 0.1217, 0.07797, 0.08392, 0.07498, 0.06931, 0.8336, 0.7909, 0.1702, 0.05906, 0.7104, 0.2005, 0.7498, 0.1654, 0.7469, 0.1653, 0.7532, 0.142, 0.8425, 0.1481, 0.8048, 0.02252, 0.02242, 0.1695, 0.0671, 0.05478, 0.07933, 0.07214, 0.7714, 0.01306, 0.8768, 0.7477, 0.02143, 0.7975, 0.00443, 0.1434, 0.1397, 0.1583, 0.1689]): _vg.add([_i], _w, 'REPLACE')
_vg = ob_cube_002.vertex_groups.new(name='Bone.021')
for _i, _w in zip([101, 115, 117, 119, 120, 122, 123, 124, 125, 169, 170, 173, 175, 177, 178, 179, 180, 182, 188, 189, 196, 197, 198, 235, 239, 241, 249, 250, 251, 252], [0.9373, 0.201, 0.3556, 0.1385, 0.136, 0.9188, 0.9122, 0.9213, 0.9275, 0.1372, 0.1667, 0.2516, 0.2203, 0.04867, 0.8261, 0.06574, 0.8514, 0.8464, 0.823, 0.9299, 0.9426, 0.9172, 0.9244, 0.01847, 0.05969, 0.03071, 0.8504, 0.8532, 0.8356, 0.8225]): _vg.add([_i], _w, 'REPLACE')
_vg = ob_cube_002.vertex_groups.new(name='Bone.022')
for _i, _w in zip([49, 50, 51, 52, 53, 54, 55, 56, 57, 58, 59, 60, 61, 62, 63, 64, 65, 66, 67, 68, 69, 70, 71, 72, 73, 74, 75, 76, 77, 78, 79, 80, 81, 82, 83, 84, 85, 86, 87, 88, 89, 90, 91, 92, 93, 94, 95, 96, 97, 98, 99, 100, 110, 113, 128, 137, 139, 153, 155, 161, 163, 165, 166, 184, 185, 190, 200, 206, 214, 215, 217, 225, 232, 236, 238, 240, 248, 255], [0.7045, 0.09343, 0.6524, 0.1023, 0.6703, 0.1559, 0.1415, 0.7384, 0.02852, 0.01881, 0.00217, 0.006339, 0.1955, 0.1115, 0.7251, 0.7046, 0.08992, 0.6794, 0.1391, 0.6004, 0.2569, 0.02509, 0.2548, 0.03657, 0.3381, 0.06184, 0.327, 0.7996, 0.8054, 0.6538, 0.7019, 0.05312, 0.01403, 0.0001574, 0.02236, 0.00699, 0.006134, 0.2794, 0.8337, 0.4157, 0.7949, 0.2411, 0.7526, 0.3122, 0.5552, 0.0563, 0.02166, 0.06405, 0.03445, 0.2343, 0.338, 0.5393, 0.08469, 0.08791, 0.1847, 0.5329, 0.3227, 0.01116, 0.01742, 0.2345, 0.183, 0.006476, 0.125, 0.05226, 0.07049, 0.02895, 0.3375, 0.07388, 0.02529, 0.4855, 0.05207, 0.02665, 0.261, 0.1334, 0.01131, 0.01211, 0.04509, 0.07819]): _vg.add([_i], _w, 'REPLACE')
_vg = ob_cube_002.vertex_groups.new(name='Bone.023')
for _i, _w in zip([49, 50, 51, 52, 53, 54, 55, 56, 57, 58, 59, 60, 61, 62, 63, 64, 65, 66, 67, 68, 69, 70, 71, 72, 73, 74, 75, 76, 77, 78, 79, 80, 81, 82, 83, 84, 85, 86, 87, 88, 89, 90, 91, 92, 93, 94, 95, 96, 97, 200], [0.214, 0.6967, 0.2199, 0.668, 0.1887, 0.6124, 0.6607, 0.1784, 0.2353, 0.2165, 0.1663, 0.1732, 0.579, 0.6879, 0.1995, 0.1841, 0.6885, 0.2229, 0.6056, 0.2287, 0.6524, 0.245, 0.6302, 0.2576, 0.5377, 0.3187, 0.583, 0.02774, 0.05215, 0.05656, 0.03409, 0.2954, 0.1939, 0.1581, 0.2462, 0.1805, 0.1802, 0.636, 0.0581, 0.4727, 0.01291, 0.6596, 0.06127, 0.5479, 0.05478, 0.3059, 0.2323, 0.3542, 0.2608, 0.01049]): _vg.add([_i], _w, 'REPLACE')
_vg = ob_cube_002.vertex_groups.new(name='Bone.024')
for _i, _w in zip([50, 51, 52, 53, 54, 55, 57, 58, 59, 60, 61, 62, 65, 66, 67, 68, 69, 70, 71, 72, 73, 74, 75, 80, 81, 82, 83, 84, 85, 86, 88, 90, 92, 94, 95, 96, 97], [0.2003, 0.006634, 0.2171, 0.003133, 0.2142, 0.1853, 0.7213, 0.7456, 0.8049, 0.7956, 0.209, 0.1902, 0.2113, 0.0009665, 0.238, 0.01598, 0.06598, 0.7135, 0.07855, 0.6942, 0.07856, 0.6129, 0.06058, 0.6464, 0.7706, 0.8142, 0.7139, 0.7881, 0.7888, 0.05999, 0.07205, 0.07116, 0.09067, 0.6315, 0.728, 0.5755, 0.6928]): _vg.add([_i], _w, 'REPLACE')
_vg = ob_cube_002.vertex_groups.new(name='Bone.025')
for _i, _w in zip([0, 2, 4, 7, 14, 15, 17, 19, 20, 22, 24, 26, 27, 28, 29, 30, 37, 38, 39, 40, 41, 42, 43, 44, 126, 127, 132, 133, 141, 143, 186, 187, 191, 192, 193, 199, 201, 206, 207, 208, 212, 219, 220, 221, 238, 240, 242, 244, 245, 246, 253, 256, 263, 265, 267, 276, 277, 278, 288, 291, 298, 305], [0.7589, 0.7914, 0.94, 0.855, 0.7712, 0.9622, 0.769, 0.8386, 0.156, 0.1301, 0.05356, 0.1183, 0.8052, 0.7048, 0.7297, 0.9455, 0.1435, 0.6061, 0.02554, 0.9678, 0.1454, 0.7815, 0.09887, 0.7579, 0.4699, 0.1828, 0.2245, 0.4947, 0.1778, 0.2065, 0.0614, 0.01865, 0.01001, 0.05772, 0.05771, 0.3499, 0.4557, 0.07334, 0.472, 0.2533, 0.2678, 0.02304, 0.1738, 0.02644, 0.002089, 0.01488, 0.1122, 0.06094, 0.01786, 0.0553, 0.02639, 0.02461, 0.08749, 0.05401, 0.3312, 0.03091, 0.1796, 0.3207, 0.006546, 0.08217, 0.06792, 0.05294]): _vg.add([_i], _w, 'REPLACE')
_vg = ob_cube_002.vertex_groups.new(name='Bone.026')
for _i, _w in zip([0, 1, 2, 3, 4, 5, 6, 7, 10, 12, 13, 14, 15, 16, 17, 18, 19, 20, 21, 22, 23, 24, 25, 26, 28, 31, 37, 38, 39, 41, 42, 43, 45, 46, 47, 48], [0.1777, 0.8381, 0.165, 0.8559, 0.05088, 0.9613, 0.9124, 0.106, 0.009327, 0.9773, 0.862, 0.1561, 0.01723, 0.8348, 0.1815, 0.8964, 0.1277, 0.8082, 0.1249, 0.8426, 0.1047, 0.9431, 0.0271, 0.8668, 0.0206, 0.09241, 0.8288, 0.005292, 0.9605, 0.8205, 0.008272, 0.8865, 0.07724, 0.1077, 0.0004118, 0.114]): _vg.add([_i], _w, 'REPLACE')
_vg = ob_cube_002.vertex_groups.new(name='Bone.027')
for _i, _w in zip([1, 3, 5, 6, 8, 9, 10, 11, 13, 16, 18, 21, 23, 25, 31, 32, 33, 34, 35, 36, 41, 45, 46, 47, 48], [0.1359, 0.1252, 0.01974, 0.07247, 0.9952, 0.976, 0.9695, 0.9771, 0.1143, 0.1415, 0.09145, 0.8715, 0.8929, 0.9612, 0.9058, 0.9886, 0.9824, 0.9958, 0.977, 0.9915, 0.0008591, 0.9213, 0.8894, 0.9746, 0.8828]): _vg.add([_i], _w, 'REPLACE')
_vg = ob_cube_002.vertex_groups.new(name='Bone.028')
for _i, _w in zip([19, 29, 30, 42, 44, 126, 132, 133, 141, 143, 192, 193, 201, 207, 208, 212, 219, 220, 221, 244, 245, 246, 253, 256, 261, 262, 263, 264, 265, 266, 267, 268, 275, 276, 277, 278, 279, 281, 283, 285, 286, 288, 290, 291, 292, 298, 301, 303, 304, 305], [0.003423, 0.1884, 0.02605, 0.06207, 0.2153, 0.2926, 0.01431, 0.2944, 0.5353, 0.4505, 0.07712, 0.07276, 0.1077, 0.112, 0.4753, 0.4131, 0.1144, 0.5078, 0.1055, 0.03196, 0.1154, 0.02256, 0.1037, 0.1097, 0.9556, 0.1071, 0.8513, 0.1602, 0.9241, 0.08486, 0.5958, 0.1664, 0.9646, 0.9107, 0.7427, 0.6173, 0.1508, 0.05403, 0.1412, 0.1731, 0.8374, 0.7509, 0.9071, 0.7226, 0.004197, 0.7881, 0.9277, 0.786, 0.003925, 0.7296]): _vg.add([_i], _w, 'REPLACE')
_vg = ob_cube_002.vertex_groups.new(name='Bone.029')
for _i, _w in zip([257, 258, 259, 260, 262, 263, 264, 266, 267, 268, 274, 276, 277, 279, 280, 281, 282, 283, 284, 285, 286, 287, 288, 289, 290, 291, 292, 293, 298, 299, 300, 301, 302, 303, 304, 305], [0.1103, 0.05107, 0.08603, 0.04703, 0.8818, 0.01372, 0.8044, 0.9077, 0.02462, 0.7956, 0.1019, 0.0008463, 0.03048, 0.8226, 0.005041, 0.9435, 0.07622, 0.8343, 0.1118, 0.7851, 0.1511, 0.9209, 0.2083, 0.8414, 0.07583, 0.1807, 0.848, 0.9526, 0.1335, 0.8909, 0.9823, 0.06756, 0.8744, 0.1906, 0.8342, 0.2026]): _vg.add([_i], _w, 'REPLACE')
_vg = ob_cube_002.vertex_groups.new(name='Bone.030')
for _i, _w in zip([257, 258, 259, 260, 264, 269, 270, 271, 272, 273, 274, 280, 282, 284, 285, 287, 289, 292, 293, 294, 295, 296, 297, 299, 302, 304], [0.886, 0.9483, 0.9115, 0.9507, 0.004634, 0.9962, 0.9808, 0.9941, 0.9898, 0.9959, 0.8955, 0.9723, 0.9222, 0.8846, 0.006186, 0.06953, 0.1343, 0.1225, 0.03128, 0.9876, 0.9768, 0.9755, 0.9977, 0.08701, 0.1084, 0.137]): _vg.add([_i], _w, 'REPLACE')
_vg = ob_cube_002.vertex_groups.new(name='Bone.031')
for _i, _w in zip([99, 100, 102, 103, 104, 105, 110, 111, 112, 113, 129, 130, 135, 136, 137, 138, 139, 140, 145, 146, 147, 148, 150, 151, 152, 153, 155, 156, 161, 162, 163, 164, 165, 166, 167, 168, 190, 195, 203, 210, 211, 213, 214, 215, 216, 217, 223, 224, 225, 226, 231, 232, 233, 234, 243, 248, 254, 255, 306, 310, 311, 312, 313, 316, 320, 321, 322, 323], [0.06127, 0.02967, 0.0415, 0.03977, 0.05673, 0.05534, 0.3715, 0.2955, 0.2404, 0.2498, 0.6696, 0.03621, 0.01142, 0.2378, 0.07752, 0.7712, 0.09852, 0.9065, 0.06444, 0.04835, 0.05021, 0.03713, 0.1045, 0.002248, 0.1652, 0.1199, 0.1933, 0.001986, 0.2856, 0.7104, 0.2569, 0.7314, 0.4196, 0.3052, 0.2784, 0.2362, 0.08784, 0.08608, 0.2296, 0.08782, 0.5993, 0.8656, 0.3519, 0.08654, 0.6926, 0.49, 0.2475, 0.1232, 0.1513, 0.09946, 0.5477, 0.2054, 0.8105, 0.006638, 0.006216, 0.1945, 0.4232, 0.2169, 0.1172, 0.003206, 0.0979, 0.199, 0.1906, 0.06241, 0.05298, 0.1585, 0.1599, 0.2121]): _vg.add([_i], _w, 'REPLACE')
_vg = ob_cube_002.vertex_groups.new(name='Bone.032')
for _i, _w in zip([99, 102, 103, 104, 105, 106, 107, 108, 109, 110, 111, 112, 113, 137, 138, 139, 145, 146, 147, 148, 149, 150, 151, 152, 153, 154, 155, 156, 157, 158, 159, 160, 161, 162, 163, 164, 165, 166, 167, 168, 195, 214, 215, 217, 223, 224, 225, 226, 227, 228, 229, 230, 231, 232, 233, 234, 248, 254, 255], [0.02381, 0.2054, 0.2414, 0.2085, 0.2354, 0.09491, 0.09621, 0.08161, 0.07838, 0.279, 0.5753, 0.6394, 0.4604, 0.0661, 0.02535, 0.06673, 0.2541, 0.2389, 0.1988, 0.2298, 0.101, 0.6239, 0.1248, 0.5913, 0.568, 0.1107, 0.5094, 0.1305, 0.09499, 0.08211, 0.08434, 0.07579, 0.2101, 0.1736, 0.1726, 0.1607, 0.3463, 0.3001, 0.6132, 0.5846, 0.01681, 0.1607, 0.06326, 0.1196, 0.4685, 0.6424, 0.5467, 0.6084, 0.1015, 0.1038, 0.1166, 0.07854, 0.2397, 0.1401, 0.1023, 0.1553, 0.08141, 0.2695, 0.05302]): _vg.add([_i], _w, 'REPLACE')
_vg = ob_cube_002.vertex_groups.new(name='Bone.033')
for _i, _w in zip([102, 103, 104, 105, 106, 107, 108, 109, 110, 111, 112, 113, 145, 146, 147, 148, 149, 150, 151, 152, 153, 154, 155, 156, 157, 158, 159, 160, 161, 163, 165, 166, 167, 168, 223, 224, 225, 226, 227, 228, 229, 230, 231, 232, 234, 254], [0.7221, 0.6951, 0.7072, 0.6884, 0.8771, 0.8766, 0.8949, 0.8979, 0.06439, 0.05241, 0.06195, 0.078, 0.6552, 0.6935, 0.7227, 0.7051, 0.8667, 0.2364, 0.8368, 0.192, 0.2285, 0.8581, 0.1871, 0.8327, 0.8779, 0.8934, 0.8916, 0.9019, 0.02096, 0.01008, 0.06955, 0.067, 0.05137, 0.08466, 0.2008, 0.1972, 0.1934, 0.2451, 0.8684, 0.8625, 0.8506, 0.8986, 0.01937, 0.006081, 0.804, 0.01523]): _vg.add([_i], _w, 'REPLACE')
_m = ob_cube_002.modifiers.new('Subsurf', 'SUBSURF')
_m.uv_smooth = 'PRESERVE_CORNERS'
_m.quality = 2
_m.levels = 2
_m.show_only_control_edges = False
_m = ob_cube_002.modifiers.new('Armature', 'ARMATURE')
_m.object = ob_armature
ob_lamp.location = (0.08702, -2.12, 2.568)
ob_lamp.rotation_euler = (0.6503, 0.05522, 1.866)
ob_lamp.lock_rotations_4d = False
ob_lamp.empty_display_type = 'ARROWS'
ob_lamp.color = (0.0, 0.0, 0.0, 0.0)
ob_lamp.lineart.crease_threshold = 0.0
ob_camera.location = (0.9386, -1.633, 2.287)
ob_camera.rotation_euler = (1.109, 0.0, 0.8149)
ob_camera.scale = (0.8567, 0.8567, 0.8567)
ob_camera.lock_rotations_4d = False
ob_camera.empty_display_type = 'ARROWS'
ob_camera.color = (0.0, 0.0, 0.0, 0.0)
ob_camera.hide_viewport = True
ob_camera.display_type = 'WIRE'
ob_camera.lineart.crease_threshold = 0.0

# ---- collection membership
col_collection_1.objects.link(ob_armature_001_l)
col_collection_1.objects.link(ob_cube_000)
col_collection_1.objects.link(ob_armature)
col_collection_1.objects.link(ob_cube_002)
col_collection_1.objects.link(ob_lamp)
col_collection_1.objects.link(ob_camera)

# ---- scene / render settings (as saved in the file)
scene.camera = ob_camera
scene.frame_start = 1; scene.frame_end = 112; scene.frame_set(44)
scene.render.engine = 'CYCLES'
scene.render.resolution_percentage = 50
scene.render.dither_intensity = 0.0
scene.cycles.use_denoising = False
scene.cycles.samples = 128
scene.cycles.sampling_pattern = 'TABULATED_SOBOL'
scene.cycles.light_sampling_threshold = 0.0
scene.cycles.use_adaptive_sampling = False
scene.cycles.use_light_tree = False
scene.cycles.blur_glossy = 0.0
scene.cycles.sample_clamp_indirect = 0.0
scene.view_settings.view_transform = 'Standard'
bpy.context.view_layer.update()
